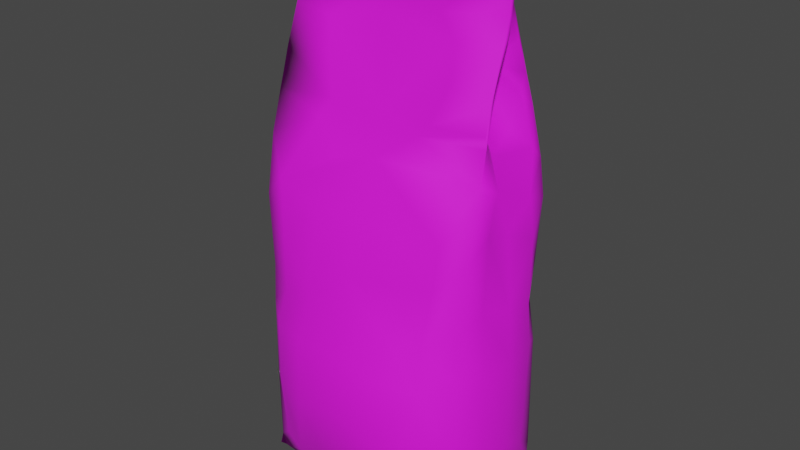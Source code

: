 # Source: Dunkin_Original_Blend_1215235632_texture.blend  (saved by Blender 4.3.34; exported with 4.5.12 LTS)
import bpy
from mathutils import Matrix  # noqa: F401  (used for matrix-valued properties, if any)

bpy.ops.wm.read_factory_settings(use_empty=True)
scene = bpy.context.scene
scene.name = 'Scene'

# ---- collections
col_collection = bpy.data.collections.new('Collection'); scene.collection.children.link(col_collection)

# ---- images (referenced by path relative to the original .blend; pixels are not part of the script)
import os
ASSET_DIR = os.environ.get("B2B_ASSET_DIR", "")  # directory of the original .blend (textures are referenced by path, not embedded)
HERE = os.path.dirname(os.path.abspath(__file__))  # packed textures are extracted next to this script under _unpacked/

def load_image(name, relpath, width, height, colorspace="sRGB"):
    """Load a texture the original file referenced (path relative to the .blend, or extracted next to this script)."""
    p = next((c for c in (os.path.join(HERE, relpath), os.path.join(ASSET_DIR, relpath)) if relpath and os.path.exists(c)), "")
    if p:
        img = bpy.data.images.load(p, check_existing=True)
        img.name = name
    else:  # same state as the original file: an image datablock whose file is absent (Cycles renders it pink)
        img = bpy.data.images.new(name, width, height)
        img.source = "FILE"
        img.filepath = "//" + (relpath or name)
    img.colorspace_settings.name = colorspace
    return img
img_image_0 = load_image('Image_0', 'Image_0.jpg', 1024, 1024, 'sRGB')

# ---- materials (node trees are filled in below, after node groups)
mat_material_0 = bpy.data.materials.new('Material_0')
mat_material_0.use_transparent_shadow = False

# ---- material node trees
mat_material_0.use_nodes = True; mat_material_0.node_tree.nodes.clear()
_N = mat_material_0.node_tree.nodes; _L = mat_material_0.node_tree.links
n0 = _N.new('ShaderNodeBsdfPrincipled'); n0.name = 'Principled BSDF'; n0.location = (10, 300)
n0.distribution = 'GGX'
n0.subsurface_method = 'RANDOM_WALK_SKIN'
n0.inputs[2].default_value = 0.8
n0.inputs[27].default_value = (0.0, 0.0, 0.0, 1.0)
n0.inputs[28].default_value = 1.0
n1 = _N.new('ShaderNodeOutputMaterial'); n1.name = 'Material Output'; n1.location = (320, 270)
n2 = _N.new('ShaderNodeTexImage'); n2.name = 'Image Texture'; n2.location = (-440, 210)
n2.label = 'BASE COLOR'
n2.image = img_image_0
_L.new(n0.outputs[0], n1.inputs[0])
_L.new(n2.outputs[0], n0.inputs[0])
n1.is_active_output = True

# ---- world
world_world = bpy.data.worlds.new('World'); scene.world = world_world
world_world.use_nodes = True; world_world.node_tree.nodes.clear()
_N = world_world.node_tree.nodes; _L = world_world.node_tree.links
n0 = _N.new('ShaderNodeOutputWorld'); n0.name = 'World Output'; n0.location = (300, 300)
n1 = _N.new('ShaderNodeBackground'); n1.name = 'Background'; n1.location = (10, 300)
n1.inputs[0].default_value = (0.05088, 0.05088, 0.05088, 1.0)
_L.new(n1.outputs[0], n0.inputs[0])
n0.is_active_output = True
world_world.color = (0.05088, 0.05088, 0.05088)
world_world.use_sun_shadow = False
world_world.sun_shadow_jitter_overblur = 0.0

# ---- meshes
me_mesh_0 = bpy.data.meshes.new('Mesh_0')
me_mesh_0.from_pydata([(-0.4792, 0.01865, -0.8914), (-0.4732, 0.01645, -0.7421), (-0.4531, 0.1228, -0.7615), (-0.4434, 0.1891, -0.9065), (-0.4322, 0.01484, -0.9648), (-0.4189, 0.08572, -0.9542), (-0.4113, 0.2466, -0.8282), (-0.4101, 0.1905, -0.9731), (-0.4142, -0.01517, -0.9783), (-0.4041, 0.262, -0.9883), (-0.409, 0.2457, -0.9474), (-0.409, 0.06528, -0.9829), (-0.3991, 0.06642, -0.9744), (-0.3736, 0.04793, -0.978), (-0.3847, -0.001013, -0.9754), (-0.3795, 0.2616, -0.9743), (-0.382, -0.01138, -0.9834), (-0.3272, 0.3026, -0.3726), (-0.3114, 0.02471, -0.9823), (-0.337, 0.2972, -0.8064), (-0.2153, 0.01573, -0.9906), (-0.3434, 0.0496, -0.9806), (-0.3275, 0.002466, -0.9777), (-0.3461, 0.05443, -0.9781), (-0.3223, 0.0547, -0.9797), (-0.3388, 0.04889, -0.9782), (-0.3172, 0.2527, -0.9985), (-0.2137, 0.3433, -0.6679), (-0.25, 0.3051, -0.9461), (-0.1187, 0.2742, -0.9977), (-0.02444, 0.3659, -0.6684), (-0.07307, 0.004609, -0.984), (-0.067, 0.3372, -0.94), (0.08156, 0.1192, -0.9834), (0.02361, 0.3559, -0.8583), (-0.0001065, 0.008796, -0.9889), (0.06741, 0.005551, -0.9812), (0.3582, 0.25, -0.9978), (0.08562, 0.3329, -0.9424), (0.2197, 0.0131, -0.9908), (0.2229, 0.3261, -0.8736), (0.2175, 0.3431, -0.6188), (0.3724, 0.2628, -0.974), (0.3344, 0.2906, -0.8824), (0.3369, 0.2996, -0.6649), (0.3097, 0.02259, -0.9832), (0.3414, 0.05755, -0.9794), (0.331, 0.03019, -0.9764), (0.3416, 0.05065, -0.98), (0.3797, -0.011, -0.983), (0.3419, 0.05451, -0.9783), (0.3857, -0.006148, -0.9765), (0.3708, 0.04458, -0.976), (0.3756, 0.04729, -0.9793), (0.3924, 0.04776, -0.9853), (0.4007, 0.2625, -0.9888), (0.4078, -0.001792, -0.9774), (0.4101, 0.2459, -0.8618), (0.402, 0.06084, -0.9807), (0.392, 0.04196, -0.9833), (0.3917, 0.0388, -0.9835), (0.3938, 0.04401, -0.9835), (0.4294, 0.01946, -0.969), (0.4078, 0.1816, -0.9609), (0.41, 0.2401, -0.9432), (0.4194, 0.0594, -0.958), (0.4474, 0.1319, -0.7757), (0.4417, 0.1897, -0.9039), (0.4565, 0.1281, -0.6147), (0.4397, 0.006883, -0.9471), (0.4776, 0.01782, -0.8883), (0.4726, 0.01095, -0.7025), (-0.4714, 0.1185, -0.3507), (-0.4772, 0.01112, -0.3693), (-0.4189, 0.2283, -0.4037), (-0.4684, 0.1057, -0.1943), (-0.4585, -0.01012, -0.1341), (-0.4513, 0.1305, 0.04063), (-0.4014, 0.2151, -0.1909), (-0.3267, 0.2614, -0.02783), (-0.3306, 0.2572, -0.1965), (-0.2116, 0.3354, -0.3203), (-0.08825, 0.3127, -0.09529), (-0.06177, 0.3618, -0.3498), (-0.07411, 0.3161, -0.1676), (0.1582, 0.3025, -0.08117), (0.1267, 0.3104, -0.1959), (0.1076, 0.357, -0.3501), (0.2136, 0.335, -0.3224), (0.3291, 0.3009, -0.3778), (0.3258, 0.2602, -0.02296), (0.378, 0.2367, -0.2017), (0.4136, 0.2092, -0.08801), (0.4162, 0.2278, -0.3983), (0.4699, 0.119, -0.3321), (0.467, 0.103, -0.1796), (0.4603, 0.002844, -0.1563), (-0.432, 0.01485, 0.1012), (-0.4318, 0.1315, 0.1809), (-0.4387, 0.194, 0.269), (-0.4378, 0.2005, 0.1888), (-0.4338, 0.1653, 0.3553), (-0.4294, 0.2099, 0.109), (-0.4256, 0.132, 0.4914), (-0.3892, 0.015, 0.2424), (-0.3968, 0.09683, 0.5424), (-0.2796, 0.1392, 0.4433), (-0.3316, 0.2544, 0.1134), (-0.3835, 0.07927, 0.4245), (-0.3648, 0.007855, 0.3569), (-0.3281, 0.1955, 0.2663), (-0.2577, 0.01179, 0.5226), (-0.2908, 0.1137, 0.5567), (-0.1647, 0.2726, 0.09972), (-0.1629, 0.2106, 0.2549), (-0.2055, 0.1729, 0.3305), (-0.1975, 0.1692, 0.3391), (-0.1505, 0.1534, 0.378), (-0.1996, 0.1711, 0.3346), (0.1203, 0.2793, 0.09006), (-0.01641, 0.1752, 0.301), (0.1133, 0.09518, 0.5547), (0.02739, 0.1393, 0.4042), (0.2287, 0.136, 0.4456), (0.1656, 0.219, 0.2337), (0.3293, 0.2545, 0.1131), (0.3281, 0.1946, 0.268), (0.254, 0.01097, 0.5265), (0.4323, 0.1783, 0.3155), (0.3635, 0.006807, 0.3546), (0.4331, 0.2057, 0.17), (0.4221, 0.1284, 0.5083), (0.3934, 0.09518, 0.5473), (0.3782, 0.07699, 0.4267), (0.3887, 0.01317, 0.2357), (0.4227, 0.1434, 0.3592), (0.4296, 0.1365, 0.1875), (0.4303, 0.01525, 0.09852), (0.4486, 0.1361, 0.05048), (-0.4165, 0.1006, 0.6049), (-0.4179, 0.01652, 0.8732), (-0.4197, 0.01084, 0.9999), (-0.4178, 0.08867, 0.6123), (-0.4157, 0.04367, 0.7276), (-0.4134, 0.02396, 0.8077), (-0.4175, 0.0195, 0.988), (-0.3893, 0.01222, 0.7923), (-0.4139, 0.01586, 0.8037), (-0.3117, 0.04148, 0.6348), (-0.384, 0.009076, 0.8331), (-0.3177, 0.0224, 0.9228), (-0.2688, 0.003871, 0.9985), (-0.2782, 0.02711, 0.7907), (-0.2349, 0.01205, 0.7396), (-0.1946, 0.01207, 0.6808), (-0.1785, 0.02306, 0.809), (-0.1423, 0.1121, 0.511), (-0.0392, 0.01725, 0.9983), (0.01763, 0.02261, 0.7383), (-0.04148, 0.02936, 0.8665), (0.05834, 0.0107, 1.001), (0.1597, 0.0233, 0.7865), (0.3081, 0.02335, 0.9132), (0.2991, 0.1089, 0.5747), (0.4102, 0.007718, 1.001), (0.2173, 0.01521, 0.7274), (0.1947, 0.007981, 0.6905), (0.2631, 0.00569, 0.7484), (0.3499, 0.01893, 0.8024), (0.3029, 0.04002, 0.6312), (0.4156, 0.04395, 0.7304), (0.4075, 0.01348, 0.7976), (0.4178, 0.09302, 0.612), (0.4129, 0.01291, 0.8462), (0.4177, 0.02, 0.9849), (0.4137, 0.06523, 0.7042), (-0.4646, -0.1106, -0.623), (-0.4401, -0.1307, -0.7797), (-0.4441, -0.1625, -0.9053), (-0.4203, -0.2098, -0.6536), (-0.4219, -0.03287, -0.956), (-0.4053, -0.2209, -0.9475), (-0.4079, -0.2318, -0.9863), (-0.3879, -0.2226, -0.9922), (-0.3817, -0.007164, -0.9765), (-0.3813, -0.007578, -0.9754), (-0.3822, -0.00677, -0.9755), (-0.3374, -0.2559, -0.8871), (-0.3721, -0.1065, -0.9859), (-0.2993, -0.314, -0.6029), (-0.1623, -0.2405, -0.9899), (-0.2318, -0.2964, -0.8965), (-0.1082, -0.1664, -0.9787), (-0.1729, -0.3531, -0.6207), (-0.09031, -0.306, -0.9206), (0.03311, -0.01265, -0.9738), (-0.01097, -0.3659, -0.5704), (0.115, -0.2502, -0.9879), (0.1704, -0.3493, -0.652), (0.17, -0.3085, -0.8961), (0.2233, -0.1558, -0.9846), (0.3708, -0.219, -0.995), (0.3102, -0.2657, -0.9192), (0.2907, -0.3116, -0.6574), (0.3998, -0.2247, -0.9524), (0.3291, -0.01197, -0.9794), (0.3306, -0.01126, -0.98), (0.3346, -0.01538, -0.9794), (0.4176, -0.2104, -0.6491), (0.3797, -0.007164, -0.9765), (0.3801, -0.00677, -0.9755), (0.3792, -0.007578, -0.9754), (0.404, -0.2309, -0.9856), (0.4417, -0.1632, -0.9052), (0.4362, -0.1358, -0.7827), (0.4177, -0.05309, -0.9569), (0.4624, -0.1108, -0.6204), (0.4592, -0.06912, -0.8928), (-0.4591, -0.124, -0.3505), (-0.4394, -0.1063, -0.136), (-0.4093, -0.2066, -0.2051), (-0.4134, -0.2119, -0.3558), (-0.4285, -0.2002, 0.06499), (-0.3059, -0.2567, -0.2492), (-0.309, -0.2989, -0.3665), (-0.3239, -0.238, -0.0448), (-0.1726, -0.3425, -0.3698), (-0.1628, -0.2907, -0.2087), (-0.00234, -0.2869, -0.08029), (-0.001915, -0.3542, -0.3529), (0.162, -0.3483, -0.3819), (0.1686, -0.2908, -0.2192), (0.3012, -0.2578, -0.2494), (0.3139, -0.3015, -0.3919), (0.3247, -0.2367, -0.03835), (0.4118, -0.2116, -0.3548), (0.4267, -0.1996, 0.06351), (0.4074, -0.2063, -0.2022), (0.4574, -0.1205, -0.3507), (0.435, -0.1136, -0.1314), (0.4746, 0.00702, -0.3602), (-0.4333, -0.08919, 0.1287), (-0.4369, -0.1546, 0.2799), (-0.4235, -0.1201, 0.3298), (-0.4293, -0.1157, 0.4329), (-0.4255, -0.1042, 0.4807), (-0.4195, -0.08329, 0.5697), (-0.2447, -0.1232, 0.3766), (-0.1975, -0.1053, 0.4416), (-0.3827, -0.05711, 0.4474), (-0.355, -0.2074, 0.1475), (-0.175, -0.2255, 0.1025), (-0.1401, -0.1598, 0.2708), (0.004684, -0.09628, 0.4639), (0.1624, -0.1143, 0.4068), (-0.0004911, -0.235, 0.1072), (0.01421, -0.1483, 0.3068), (0.2, -0.1037, 0.4475), (0.1706, -0.2248, 0.1049), (0.3346, -0.217, 0.1195), (0.4172, -0.1082, 0.4701), (0.4318, -0.1425, 0.3209), (0.3862, -0.06316, 0.4462), (0.4192, -0.08372, 0.5379), (0.4362, -0.1599, 0.2628), (0.4307, -0.08823, 0.1308), (0.4266, -0.1154, 0.431), (-0.416, -0.05559, 0.625), (-0.4147, -0.03341, 0.716), (-0.3079, -0.02271, 0.6257), (-0.419, -0.01554, 0.7376), (-0.4129, -0.001753, 0.8074), (-0.3549, -0.0008804, 0.9181), (-0.2372, -0.07433, 0.5758), (-0.2632, -0.04083, 0.6939), (-0.1904, 0.004265, 0.6432), (-0.06639, 0.0003195, 0.9278), (-0.1315, 0.001238, 0.7971), (-0.06929, 0.0001777, 0.7486), (0.245, -0.0355, 0.7037), (0.2543, -0.07345, 0.5836), (0.3302, -0.002065, 0.9183), (0.1544, -0.0005698, 0.7763), (0.1954, 0.007137, 0.6313), (0.3105, -0.02085, 0.6353), (0.4107, -0.0005067, 0.8096), (0.4141, -0.03137, 0.7213), (0.4177, -0.007838, 0.757), (0.4118, 0.001621, 0.8948), (0.415, -0.06305, 0.6037), (0.4169, -0.08833, 0.5575)], [], [(2, 1, 73), (2, 3, 0), (2, 0, 1), (10, 0, 3), (5, 4, 0), (2, 6, 3), (74, 6, 2), (5, 0, 10), (5, 7, 4), (11, 8, 4), (7, 11, 4), (3, 6, 10), (5, 10, 7), (10, 9, 7), (11, 7, 9), (8, 11, 12), (10, 15, 9), (13, 12, 11), (13, 11, 16), (15, 10, 6), (14, 8, 12), (12, 13, 14), (74, 19, 6), (18, 13, 16), (19, 15, 6), (74, 17, 19), (9, 15, 26), (21, 13, 18), (24, 23, 13), (23, 22, 13), (21, 24, 13), (23, 21, 22), (13, 22, 14), (9, 20, 11), (11, 20, 16), (23, 25, 21), (25, 22, 21), (24, 25, 23), (17, 27, 19), (18, 24, 21), (25, 24, 22), (24, 18, 22), (19, 28, 15), (9, 26, 20), (28, 26, 15), (29, 20, 26), (27, 28, 19), (26, 28, 29), (29, 28, 32), (27, 32, 28), (27, 83, 30), (29, 33, 20), (27, 30, 32), (30, 34, 32), (33, 35, 20), (35, 31, 20), (38, 29, 32), (36, 195, 35), (37, 29, 38), (34, 38, 32), (33, 39, 35), (30, 87, 34), (39, 36, 35), (34, 87, 41), (37, 33, 29), (42, 37, 38), (34, 40, 38), (34, 41, 40), (38, 40, 42), (43, 42, 40), (37, 39, 33), (41, 44, 40), (40, 44, 43), (46, 47, 45), (45, 48, 46), (50, 47, 46), (50, 48, 47), (53, 48, 45), (50, 52, 48), (48, 52, 47), (53, 46, 48), (46, 52, 50), (52, 46, 53), (37, 58, 39), (58, 54, 39), (55, 58, 37), (47, 52, 51), (44, 57, 43), (44, 93, 57), (49, 53, 45), (54, 49, 39), (52, 56, 51), (43, 57, 42), (49, 58, 53), (42, 55, 37), (58, 52, 53), (59, 58, 49), (54, 59, 60), (49, 54, 60), (59, 49, 60), (58, 56, 52), (61, 59, 54), (58, 61, 54), (61, 58, 59), (61, 59, 60), (64, 42, 57), (55, 42, 64), (55, 63, 58), (62, 56, 58), (63, 55, 64), (58, 63, 62), (62, 63, 65), (63, 64, 65), (68, 57, 93), (62, 65, 69), (67, 64, 57), (68, 66, 57), (65, 70, 69), (67, 57, 66), (70, 65, 64), (70, 64, 67), (70, 67, 66), (66, 71, 70), (68, 71, 66), (71, 68, 240), (72, 73, 76), (75, 72, 76), (72, 2, 73), (77, 75, 76), (75, 78, 72), (74, 2, 72), (102, 78, 77), (77, 78, 75), (74, 72, 78), (17, 74, 78), (80, 78, 79), (17, 78, 80), (17, 81, 27), (81, 17, 80), (79, 82, 80), (83, 27, 81), (80, 83, 81), (82, 84, 80), (84, 83, 80), (82, 86, 84), (82, 119, 85), (82, 85, 86), (86, 83, 84), (83, 87, 30), (87, 83, 86), (87, 86, 88), (87, 88, 41), (88, 86, 89), (85, 90, 86), (88, 89, 41), (90, 91, 86), (91, 89, 86), (89, 44, 41), (93, 44, 89), (93, 89, 91), (92, 91, 90), (92, 90, 130), (93, 91, 94), (95, 94, 91), (95, 91, 92), (138, 95, 92), (93, 94, 68), (95, 138, 96), (68, 94, 240), (240, 95, 96), (94, 95, 240), (97, 77, 76), (98, 102, 77), (100, 98, 99), (98, 77, 97), (98, 100, 102), (99, 98, 101), (97, 104, 98), (100, 99, 110), (101, 98, 104), (101, 105, 103), (103, 106, 101), (105, 101, 108), (102, 79, 78), (104, 108, 101), (104, 109, 108), (102, 100, 107), (101, 106, 99), (102, 107, 79), (106, 110, 99), (108, 111, 105), (107, 100, 110), (109, 111, 108), (107, 113, 79), (112, 156, 106), (110, 113, 107), (110, 106, 117), (79, 113, 82), (114, 113, 110), (110, 116, 115), (117, 116, 110), (116, 118, 115), (115, 114, 110), (114, 115, 116), (117, 114, 116), (106, 122, 117), (114, 117, 120), (122, 120, 117), (113, 119, 82), (156, 122, 106), (114, 120, 113), (121, 122, 156), (113, 120, 119), (122, 121, 123), (120, 122, 124), (120, 124, 119), (122, 126, 124), (123, 126, 122), (124, 125, 119), (124, 126, 125), (85, 119, 90), (119, 125, 90), (123, 128, 126), (169, 127, 133), (125, 130, 90), (126, 130, 125), (133, 127, 129), (123, 131, 128), (123, 163, 131), (129, 134, 135), (133, 129, 135), (132, 133, 135), (136, 135, 134), (135, 131, 132), (126, 128, 130), (136, 134, 137), (135, 128, 131), (128, 135, 136), (92, 130, 138), (138, 130, 136), (138, 136, 137), (130, 128, 136), (96, 138, 137), (103, 142, 139), (145, 140, 141), (105, 142, 103), (139, 142, 143), (144, 139, 143), (147, 144, 143), (147, 271, 144), (140, 144, 271), (146, 147, 143), (140, 149, 144), (142, 148, 143), (139, 112, 103), (112, 106, 103), (144, 149, 139), (148, 142, 105), (145, 150, 140), (140, 150, 149), (152, 139, 149), (149, 150, 152), (152, 112, 139), (153, 146, 143), (153, 143, 148), (111, 148, 105), (153, 148, 154), (145, 141, 150), (111, 275, 148), (275, 154, 148), (152, 156, 112), (150, 155, 152), (141, 157, 150), (151, 157, 141), (158, 156, 152), (152, 155, 158), (150, 159, 155), (150, 157, 159), (160, 157, 151), (158, 121, 156), (159, 161, 155), (155, 161, 158), (157, 160, 159), (159, 160, 162), (161, 121, 158), (161, 163, 121), (165, 166, 283), (159, 162, 161), (121, 163, 123), (165, 283, 169), (166, 165, 167), (162, 168, 161), (127, 169, 283), (170, 165, 169), (163, 161, 175), (165, 171, 167), (168, 175, 161), (171, 165, 170), (164, 174, 160), (132, 169, 133), (163, 172, 131), (162, 173, 168), (160, 174, 162), (169, 132, 172), (162, 174, 173), (168, 173, 175), (163, 175, 172), (170, 169, 172), (132, 131, 172), (175, 173, 170), (172, 175, 170), (170, 173, 171), (285, 171, 173), (171, 285, 287), (173, 288, 285), (174, 288, 173), (174, 164, 288), (1, 176, 73), (218, 73, 176), (177, 1, 0), (176, 1, 177), (180, 0, 4), (179, 176, 177), (180, 178, 0), (177, 0, 178), (181, 178, 180), (181, 177, 178), (4, 8, 182), (180, 4, 182), (181, 179, 177), (181, 180, 182), (8, 183, 182), (14, 188, 8), (188, 183, 8), (183, 181, 182), (16, 188, 14), (185, 184, 186), (185, 186, 184), (181, 187, 179), (183, 187, 181), (22, 16, 14), (187, 183, 191), (22, 18, 16), (179, 187, 189), (189, 187, 191), (188, 190, 183), (188, 192, 190), (20, 188, 16), (193, 189, 191), (183, 190, 194), (20, 192, 188), (191, 183, 194), (194, 193, 191), (20, 195, 192), (31, 195, 20), (196, 193, 194), (35, 195, 31), (197, 194, 190), (192, 197, 190), (200, 192, 195), (199, 196, 194), (199, 194, 197), (199, 198, 196), (39, 195, 36), (197, 192, 200), (230, 196, 198), (39, 200, 195), (199, 197, 201), (200, 201, 197), (230, 198, 233), (201, 202, 199), (233, 198, 203), (198, 199, 203), (203, 199, 202), (49, 200, 39), (47, 205, 45), (206, 45, 205), (47, 206, 205), (51, 206, 47), (206, 49, 45), (207, 206, 205), (51, 207, 206), (49, 51, 200), (207, 49, 206), (203, 208, 233), (51, 201, 200), (51, 49, 207), (202, 208, 203), (202, 201, 204), (210, 211, 209), (210, 209, 211), (212, 201, 51), (212, 204, 201), (202, 204, 208), (51, 56, 212), (215, 204, 212), (215, 213, 204), (212, 62, 215), (62, 212, 56), (213, 214, 204), (204, 214, 208), (62, 69, 215), (208, 216, 238), (215, 69, 217), (217, 213, 215), (217, 214, 213), (214, 216, 208), (217, 71, 214), (216, 214, 71), (69, 70, 217), (70, 71, 217), (216, 71, 238), (73, 218, 219), (76, 73, 219), (218, 176, 179), (220, 218, 221), (220, 219, 218), (222, 219, 220), (221, 218, 179), (220, 221, 223), (220, 223, 222), (179, 189, 221), (223, 225, 222), (221, 189, 224), (223, 221, 224), (223, 227, 225), (224, 227, 223), (226, 224, 189), (227, 224, 226), (193, 226, 189), (251, 225, 227), (226, 193, 196), (227, 226, 229), (229, 226, 196), (229, 228, 227), (228, 229, 231), (230, 229, 196), (230, 231, 229), (228, 258, 255), (231, 234, 228), (258, 228, 234), (231, 230, 233), (234, 231, 232), (233, 232, 231), (233, 235, 232), (234, 232, 236), (208, 235, 233), (236, 232, 237), (235, 237, 232), (235, 208, 238), (237, 239, 236), (235, 238, 237), (239, 265, 236), (238, 239, 237), (238, 240, 239), (240, 96, 239), (71, 240, 238), (219, 241, 76), (241, 97, 76), (219, 222, 241), (242, 241, 222), (244, 243, 242), (104, 97, 241), (243, 241, 242), (245, 243, 244), (247, 244, 242), (246, 249, 245), (243, 104, 241), (245, 249, 243), (248, 246, 245), (250, 242, 222), (248, 245, 244), (243, 249, 104), (250, 222, 225), (109, 104, 249), (109, 249, 111), (111, 249, 269), (251, 250, 225), (247, 242, 250), (252, 247, 250), (247, 248, 244), (256, 252, 250), (254, 248, 247), (255, 251, 227), (256, 250, 251), (247, 252, 256), (228, 255, 227), (251, 255, 256), (253, 248, 254), (254, 247, 256), (257, 253, 254), (258, 256, 255), (259, 256, 258), (261, 254, 256), (261, 256, 259), (260, 257, 254), (266, 254, 261), (259, 258, 234), (266, 260, 254), (260, 290, 257), (262, 127, 263), (262, 129, 127), (236, 259, 234), (264, 261, 259), (134, 129, 262), (236, 264, 259), (137, 134, 265), (134, 262, 261), (266, 262, 263), (261, 262, 266), (266, 263, 290), (260, 266, 290), (134, 261, 265), (265, 264, 236), (265, 261, 264), (96, 265, 239), (96, 137, 265), (267, 246, 268), (268, 270, 267), (270, 268, 271), (271, 147, 270), (140, 271, 141), (267, 269, 246), (267, 270, 269), (246, 269, 249), (146, 270, 147), (272, 141, 271), (268, 246, 273), (151, 141, 272), (248, 273, 246), (270, 146, 153), (268, 274, 271), (274, 268, 273), (270, 275, 269), (276, 151, 272), (277, 272, 271), (111, 269, 275), (153, 275, 270), (274, 277, 271), (153, 154, 275), (272, 277, 276), (253, 273, 248), (277, 274, 278), (151, 276, 160), (253, 274, 273), (253, 278, 274), (282, 277, 278), (278, 279, 282), (279, 278, 253), (280, 279, 253), (160, 276, 281), (282, 276, 277), (281, 276, 282), (164, 160, 281), (280, 253, 257), (166, 284, 283), (167, 284, 166), (283, 284, 127), (285, 282, 279), (281, 282, 285), (263, 127, 284), (290, 280, 257), (286, 279, 280), (285, 279, 286), (167, 287, 284), (284, 289, 263), (288, 281, 285), (167, 171, 287), (288, 164, 281), (286, 280, 290), (284, 287, 289), (289, 287, 286), (289, 286, 290), (287, 285, 286), (289, 290, 263)])
me_mesh_0.polygons.foreach_set('use_smooth', [True] * 575)
_uv = me_mesh_0.uv_layers.new(name='UVMap')
_uv.uv.foreach_set('vector', [0.7443, 0.6189, 0.7019, 0.6126, 0.7009, 0.4837, 0.7443, 0.6189, 0.764, 0.6689, 0.706, 0.6643, 0.7443, 0.6189, 0.706, 0.6643, 0.7019, 0.6126, 0.7828, 0.6851, 0.706, 0.6643, 0.764, 0.6689, 0.7286, 0.6877, 0.7038, 0.6902, 0.706, 0.6643, 0.7443, 0.6189, 0.7819, 0.6395, 0.764, 0.6689, 0.7792, 0.4941, 0.7819, 0.6395, 0.7443, 0.6189, 0.5982, 0.7241, 0.6021, 0.7176, 0.6014, 0.7322, 0.7286, 0.6877, 0.765, 0.6936, 0.7038, 0.6902, 0.736, 0.7083, 0.709, 0.7051, 0.7199, 0.6999, 0.765, 0.6936, 0.7292, 0.6947, 0.7038, 0.6902, 0.764, 0.6689, 0.7819, 0.6395, 0.7828, 0.6851, 0.7286, 0.6877, 0.7828, 0.6851, 0.765, 0.6936, 0.7828, 0.6851, 0.7882, 0.6964, 0.765, 0.6936, 0.7685, 0.6973, 0.765, 0.6936, 0.7882, 0.6964, 0.1178, 0.7097, 0.1187, 0.7241, 0.1167, 0.726, 0.01177, 0.6942, 0.02354, 0.6996, 0.01533, 0.7033, 0.0994, 0.7139, 0.1015, 0.7077, 0.1071, 0.7116, 0.0994, 0.7139, 0.1071, 0.7116, 0.107, 0.7316, 0.02354, 0.6996, 0.01177, 0.6942, 0.01242, 0.64, 0.713, 0.7152, 0.709, 0.7051, 0.7364, 0.7095, 0.7364, 0.7095, 0.7304, 0.7192, 0.713, 0.7152, 0.009714, 0.4995, 0.03805, 0.6442, 0.01242, 0.64, 0.08187, 0.7326, 0.0994, 0.7139, 0.107, 0.7316, 0.03805, 0.6442, 0.02354, 0.6996, 0.01242, 0.64, 0.009714, 0.4995, 0.03666, 0.4938, 0.03805, 0.6442, 0.8031, 0.7094, 0.8034, 0.7166, 0.8018, 0.7374, 0.08836, 0.7198, 0.0994, 0.7139, 0.08187, 0.7326, 0.7322, 0.7348, 0.7333, 0.7278, 0.7304, 0.7192, 0.7333, 0.7278, 0.716, 0.7364, 0.7304, 0.7192, 0.08836, 0.7198, 0.08266, 0.7227, 0.0994, 0.7139, 0.7333, 0.7278, 0.7319, 0.7283, 0.716, 0.7364, 0.7304, 0.7192, 0.716, 0.7364, 0.713, 0.7152, 0.8031, 0.7094, 0.7248, 0.7788, 0.736, 0.7083, 0.736, 0.7083, 0.7248, 0.7788, 0.7115, 0.7162, 0.7333, 0.7278, 0.7312, 0.7304, 0.7319, 0.7283, 0.7312, 0.7304, 0.716, 0.7364, 0.7319, 0.7283, 0.7322, 0.7348, 0.7312, 0.7304, 0.7333, 0.7278, 0.03666, 0.4938, 0.07656, 0.5975, 0.03805, 0.6442, 0.08187, 0.7326, 0.08266, 0.7227, 0.08836, 0.7198, 0.7312, 0.7304, 0.7322, 0.7348, 0.716, 0.7364, 0.7322, 0.7348, 0.7233, 0.7418, 0.716, 0.7364, 0.03805, 0.6442, 0.07143, 0.6893, 0.02354, 0.6996, 0.8031, 0.7094, 0.8018, 0.7374, 0.7248, 0.7788, 0.07143, 0.6893, 0.0371, 0.7061, 0.02354, 0.6996, 0.8154, 0.8144, 0.7248, 0.7788, 0.8018, 0.7374, 0.07656, 0.5975, 0.07143, 0.6893, 0.03805, 0.6442, 0.8018, 0.7374, 0.8186, 0.7619, 0.8154, 0.8144, 0.8154, 0.8144, 0.8186, 0.7619, 0.8305, 0.8385, 0.07656, 0.5975, 0.1343, 0.6885, 0.07143, 0.6893, 0.07656, 0.5975, 0.1299, 0.4881, 0.1469, 0.5945, 0.8154, 0.8144, 0.7627, 0.8736, 0.7248, 0.7788, 0.07656, 0.5975, 0.1469, 0.5945, 0.1343, 0.6885, 0.1469, 0.5945, 0.1655, 0.6658, 0.1343, 0.6885, 0.7627, 0.8736, 0.7206, 0.8577, 0.7248, 0.7788, 0.7206, 0.8577, 0.718, 0.8245, 0.7248, 0.7788, 0.8282, 0.8949, 0.8154, 0.8144, 0.8305, 0.8385, 0.7196, 0.8739, 0.7083, 0.8604, 0.7228, 0.8429, 0.8091, 0.972, 0.8154, 0.8144, 0.8282, 0.8949, 0.1655, 0.6658, 0.1904, 0.6855, 0.1343, 0.6885, 0.7627, 0.8736, 0.7225, 0.9267, 0.7206, 0.8577, 0.1469, 0.5945, 0.1913, 0.4894, 0.1655, 0.6658, 0.7225, 0.9267, 0.7196, 0.8739, 0.7206, 0.8577, 0.1655, 0.6658, 0.1913, 0.4894, 0.2303, 0.5809, 0.8091, 0.972, 0.7627, 0.8736, 0.8154, 0.8144, 0.8178, 0.9424, 0.8091, 0.972, 0.8282, 0.8949, 0.1655, 0.6658, 0.2348, 0.6665, 0.1904, 0.6855, 0.1655, 0.6658, 0.2303, 0.5809, 0.2348, 0.6665, 0.1904, 0.6855, 0.2348, 0.6665, 0.2858, 0.6945, 0.2728, 0.6712, 0.2858, 0.6945, 0.2348, 0.6665, 0.8091, 0.972, 0.7225, 0.9267, 0.7627, 0.8736, 0.2303, 0.5809, 0.2734, 0.5942, 0.2348, 0.6665, 0.2348, 0.6665, 0.2734, 0.5942, 0.2728, 0.6712, 0.7391, 0.9689, 0.73, 0.9665, 0.7288, 0.9583, 0.5854, 0.7314, 0.5814, 0.7187, 0.5819, 0.717, 0.7388, 0.9696, 0.73, 0.9665, 0.7391, 0.9689, 0.7388, 0.9696, 0.7373, 0.97, 0.73, 0.9665, 0.5703, 0.7148, 0.5814, 0.7187, 0.5854, 0.7314, 0.7388, 0.9696, 0.7355, 0.9796, 0.7373, 0.97, 0.7373, 0.97, 0.7355, 0.9796, 0.73, 0.9665, 0.5703, 0.7148, 0.5819, 0.717, 0.5814, 0.7187, 0.7391, 0.9689, 0.7355, 0.9796, 0.7388, 0.9696, 0.7355, 0.9796, 0.7391, 0.9689, 0.7375, 0.9774, 0.8091, 0.972, 0.7427, 0.9914, 0.7225, 0.9267, 0.7427, 0.9914, 0.737, 0.9867, 0.7225, 0.9267, 0.8111, 0.9875, 0.7427, 0.9914, 0.8091, 0.972, 0.73, 0.9665, 0.7355, 0.9796, 0.7174, 0.9826, 0.2734, 0.5942, 0.296, 0.6721, 0.2728, 0.6712, 0.2734, 0.5942, 0.3001, 0.498, 0.296, 0.6721, 0.5627, 0.7285, 0.5703, 0.7148, 0.5854, 0.7314, 0.737, 0.9867, 0.7156, 0.9807, 0.7225, 0.9267, 0.7355, 0.9796, 0.7203, 0.9918, 0.7174, 0.9826, 0.2728, 0.6712, 0.296, 0.6721, 0.2858, 0.6945, 0.5627, 0.7285, 0.5622, 0.708, 0.5703, 0.7148, 0.2858, 0.6945, 0.2958, 0.7029, 0.2837, 0.7048, 0.5622, 0.708, 0.5708, 0.7126, 0.5703, 0.7148, 0.564, 0.7151, 0.5622, 0.708, 0.5627, 0.7285, 0.737, 0.9867, 0.7349, 0.9873, 0.7334, 0.9872, 0.6056, 0.7167, 0.6051, 0.727, 0.6035, 0.7295, 0.564, 0.7151, 0.5627, 0.7285, 0.5635, 0.7161, 0.7428, 0.9882, 0.7203, 0.9918, 0.7355, 0.9796, 0.7354, 0.9879, 0.7349, 0.9873, 0.737, 0.9867, 0.5622, 0.708, 0.5635, 0.7141, 0.5635, 0.7122, 0.5635, 0.7141, 0.5622, 0.708, 0.564, 0.7151, 0.5635, 0.7141, 0.564, 0.7151, 0.5635, 0.7161, 0.2981, 0.6917, 0.2858, 0.6945, 0.296, 0.6721, 0.2958, 0.7029, 0.2858, 0.6945, 0.2981, 0.6917, 0.7902, 0.6964, 0.8155, 0.6892, 0.8162, 0.6953, 0.7364, 0.9977, 0.7203, 0.9918, 0.7427, 0.9914, 0.8155, 0.6892, 0.7902, 0.6964, 0.797, 0.6842, 0.8162, 0.6953, 0.8155, 0.6892, 0.8737, 0.6908, 0.8737, 0.6908, 0.8155, 0.6892, 0.8595, 0.6879, 0.8155, 0.6892, 0.797, 0.6842, 0.8595, 0.6879, 0.8344, 0.5721, 0.7951, 0.6556, 0.7991, 0.4906, 0.8737, 0.6908, 0.8595, 0.6879, 0.8771, 0.6846, 0.8144, 0.6685, 0.797, 0.6842, 0.7951, 0.6556, 0.8344, 0.5721, 0.833, 0.6224, 0.7951, 0.6556, 0.8595, 0.6879, 0.8734, 0.6642, 0.8771, 0.6846, 0.8144, 0.6685, 0.7951, 0.6556, 0.833, 0.6224, 0.8734, 0.6642, 0.8595, 0.6879, 0.797, 0.6842, 0.8734, 0.6642, 0.797, 0.6842, 0.8144, 0.6685, 0.8734, 0.6642, 0.8144, 0.6685, 0.833, 0.6224, 0.833, 0.6224, 0.8764, 0.5992, 0.8734, 0.6642, 0.8344, 0.5721, 0.8764, 0.5992, 0.833, 0.6224, 0.8764, 0.5992, 0.8344, 0.5721, 0.8763, 0.4786, 0.742, 0.474, 0.7009, 0.4837, 0.7021, 0.3957, 0.7368, 0.4186, 0.742, 0.474, 0.7021, 0.3957, 0.742, 0.474, 0.7443, 0.6189, 0.7009, 0.4837, 0.7462, 0.3384, 0.7368, 0.4186, 0.7021, 0.3957, 0.7368, 0.4186, 0.7769, 0.4181, 0.742, 0.474, 0.7792, 0.4941, 0.7443, 0.6189, 0.742, 0.474, 0.7714, 0.3147, 0.7769, 0.4181, 0.7462, 0.3384, 0.7462, 0.3384, 0.7769, 0.4181, 0.7368, 0.4186, 0.7792, 0.4941, 0.742, 0.474, 0.7769, 0.4181, 0.03666, 0.4938, 0.009714, 0.4995, 0.0173, 0.4263, 0.03732, 0.4287, 0.0173, 0.4263, 0.03896, 0.3712, 0.03666, 0.4938, 0.0173, 0.4263, 0.03732, 0.4287, 0.03666, 0.4938, 0.07718, 0.4773, 0.07656, 0.5975, 0.07718, 0.4773, 0.03666, 0.4938, 0.03732, 0.4287, 0.03896, 0.3712, 0.1245, 0.3886, 0.03732, 0.4287, 0.1299, 0.4881, 0.07656, 0.5975, 0.07718, 0.4773, 0.03732, 0.4287, 0.1299, 0.4881, 0.07718, 0.4773, 0.1245, 0.3886, 0.1277, 0.4246, 0.03732, 0.4287, 0.1277, 0.4246, 0.1299, 0.4881, 0.03732, 0.4287, 0.1245, 0.3886, 0.1986, 0.4284, 0.1277, 0.4246, 0.1245, 0.3886, 0.1943, 0.3272, 0.2058, 0.3893, 0.1245, 0.3886, 0.2058, 0.3893, 0.1986, 0.4284, 0.1986, 0.4284, 0.1299, 0.4881, 0.1277, 0.4246, 0.1299, 0.4881, 0.1913, 0.4894, 0.1469, 0.5945, 0.1913, 0.4894, 0.1299, 0.4881, 0.1986, 0.4284, 0.1913, 0.4894, 0.1986, 0.4284, 0.2287, 0.4776, 0.1913, 0.4894, 0.2287, 0.4776, 0.2303, 0.5809, 0.2287, 0.4776, 0.1986, 0.4284, 0.272, 0.495, 0.2058, 0.3893, 0.2687, 0.3691, 0.1986, 0.4284, 0.2287, 0.4776, 0.272, 0.495, 0.2303, 0.5809, 0.2687, 0.3691, 0.2859, 0.433, 0.1986, 0.4284, 0.2859, 0.433, 0.272, 0.495, 0.1986, 0.4284, 0.272, 0.495, 0.2734, 0.5942, 0.2303, 0.5809, 0.3001, 0.498, 0.2734, 0.5942, 0.272, 0.495, 0.3001, 0.498, 0.272, 0.495, 0.2859, 0.433, 0.2995, 0.3891, 0.2859, 0.433, 0.2687, 0.3691, 0.2995, 0.3891, 0.2687, 0.3691, 0.3036, 0.3029, 0.7991, 0.4906, 0.7994, 0.4254, 0.8351, 0.4697, 0.8374, 0.4144, 0.8351, 0.4697, 0.7994, 0.4254, 0.8374, 0.4144, 0.7994, 0.4254, 0.8039, 0.3822, 0.8298, 0.3339, 0.8374, 0.4144, 0.8039, 0.3822, 0.7991, 0.4906, 0.8351, 0.4697, 0.8344, 0.5721, 0.8374, 0.4144, 0.8298, 0.3339, 0.876, 0.4044, 0.8344, 0.5721, 0.8351, 0.4697, 0.8763, 0.4786, 0.8763, 0.4786, 0.8374, 0.4144, 0.876, 0.4044, 0.8351, 0.4697, 0.8374, 0.4144, 0.8763, 0.4786, 0.7048, 0.3176, 0.7462, 0.3384, 0.7021, 0.3957, 0.7484, 0.2889, 0.7714, 0.3147, 0.7462, 0.3384, 0.7702, 0.2851, 0.7484, 0.2889, 0.7652, 0.2477, 0.7484, 0.2889, 0.7462, 0.3384, 0.7048, 0.3176, 0.7484, 0.2889, 0.7702, 0.2851, 0.7714, 0.3147, 0.7652, 0.2477, 0.7484, 0.2889, 0.7558, 0.2268, 0.7048, 0.3176, 0.7061, 0.2689, 0.7484, 0.2889, 0.005197, 0.2909, 0.001111, 0.2671, 0.03667, 0.2674, 0.7558, 0.2268, 0.7484, 0.2889, 0.7061, 0.2689, 0.7558, 0.2268, 0.7319, 0.1718, 0.7487, 0.186, 0.006071, 0.1804, 0.05793, 0.2005, 0.002973, 0.2377, 0.7319, 0.1718, 0.7558, 0.2268, 0.7275, 0.2023, 0.004518, 0.3188, 0.03896, 0.3712, 0.0173, 0.4263, 0.7061, 0.2689, 0.7275, 0.2023, 0.7558, 0.2268, 0.7061, 0.2689, 0.7037, 0.226, 0.7153, 0.2061, 0.004518, 0.3188, 0.005197, 0.2909, 0.03679, 0.3236, 0.002973, 0.2377, 0.05793, 0.2005, 0.001111, 0.2671, 0.004518, 0.3188, 0.03679, 0.3236, 0.03896, 0.3712, 0.05793, 0.2005, 0.03667, 0.2674, 0.001111, 0.2671, 0.5287, 0.831, 0.4878, 0.798, 0.5363, 0.7906, 0.03679, 0.3236, 0.005197, 0.2909, 0.03667, 0.2674, 0.14, 0.7166, 0.1466, 0.7075, 0.1457, 0.7141, 0.03679, 0.3236, 0.09673, 0.3335, 0.03896, 0.3712, 0.05077, 0.1613, 0.1018, 0.1745, 0.05793, 0.2005, 0.03667, 0.2674, 0.09673, 0.3335, 0.03679, 0.3236, 0.03667, 0.2674, 0.05793, 0.2005, 0.1005, 0.2243, 0.03896, 0.3712, 0.09673, 0.3335, 0.1245, 0.3886, 0.0984, 0.2703, 0.09673, 0.3335, 0.03667, 0.2674, 0.03667, 0.2674, 0.08533, 0.2388, 0.08252, 0.2422, 0.1005, 0.2243, 0.08533, 0.2388, 0.03667, 0.2674, 0.08533, 0.2388, 0.08459, 0.2402, 0.08252, 0.2422, 0.08252, 0.2422, 0.0984, 0.2703, 0.03667, 0.2674, 0.0984, 0.2703, 0.08252, 0.2422, 0.08533, 0.2388, 0.1005, 0.2243, 0.0984, 0.2703, 0.08533, 0.2388, 0.05793, 0.2005, 0.168, 0.2132, 0.1005, 0.2243, 0.0984, 0.2703, 0.1005, 0.2243, 0.1492, 0.2541, 0.168, 0.2132, 0.1492, 0.2541, 0.1005, 0.2243, 0.09673, 0.3335, 0.1943, 0.3272, 0.1245, 0.3886, 0.1018, 0.1745, 0.168, 0.2132, 0.05793, 0.2005, 0.0984, 0.2703, 0.1492, 0.2541, 0.09673, 0.3335, 0.1947, 0.1555, 0.168, 0.2132, 0.1018, 0.1745, 0.09673, 0.3335, 0.1492, 0.2541, 0.1943, 0.3272, 0.168, 0.2132, 0.1947, 0.1555, 0.2357, 0.1934, 0.1492, 0.2541, 0.168, 0.2132, 0.2119, 0.2783, 0.1492, 0.2541, 0.2119, 0.2783, 0.1943, 0.3272, 0.168, 0.2132, 0.273, 0.2754, 0.2119, 0.2783, 0.2357, 0.1934, 0.273, 0.2754, 0.168, 0.2132, 0.2119, 0.2783, 0.27, 0.3221, 0.1943, 0.3272, 0.2119, 0.2783, 0.273, 0.2754, 0.27, 0.3221, 0.2058, 0.3893, 0.1943, 0.3272, 0.2687, 0.3691, 0.1943, 0.3272, 0.27, 0.3221, 0.2687, 0.3691, 0.2357, 0.1934, 0.3062, 0.2475, 0.273, 0.2754, 0.03719, 0.7613, 0.05663, 0.7949, 0.01577, 0.8298, 0.27, 0.3221, 0.3036, 0.3029, 0.2687, 0.3691, 0.273, 0.2754, 0.3036, 0.3029, 0.27, 0.3221, 0.8481, 0.1988, 0.8734, 0.1642, 0.8748, 0.2262, 0.2357, 0.1934, 0.3026, 0.1787, 0.3062, 0.2475, 0.2357, 0.1934, 0.2581, 0.1503, 0.3026, 0.1787, 0.8748, 0.2262, 0.8687, 0.2674, 0.8266, 0.2245, 0.8481, 0.1988, 0.8748, 0.2262, 0.8266, 0.2245, 0.8415, 0.1662, 0.8481, 0.1988, 0.8266, 0.2245, 0.8299, 0.2874, 0.8266, 0.2245, 0.8687, 0.2674, 0.8266, 0.2245, 0.8283, 0.179, 0.8415, 0.1662, 0.273, 0.2754, 0.3062, 0.2475, 0.3036, 0.3029, 0.8299, 0.2874, 0.8687, 0.2674, 0.8692, 0.3142, 0.8266, 0.2245, 0.8134, 0.2383, 0.8283, 0.179, 0.8134, 0.2383, 0.8266, 0.2245, 0.8299, 0.2874, 0.8039, 0.3822, 0.8059, 0.2911, 0.8298, 0.3339, 0.8298, 0.3339, 0.8059, 0.2911, 0.8299, 0.2874, 0.8298, 0.3339, 0.8299, 0.2874, 0.8692, 0.3142, 0.8059, 0.2911, 0.8134, 0.2383, 0.8299, 0.2874, 0.876, 0.4044, 0.8298, 0.3339, 0.8692, 0.3142, 0.7447, 0.1699, 0.7329, 0.1361, 0.7375, 0.1448, 0.707, 0.003867, 0.7069, 0.04321, 0.7058, 0.001728, 0.7381, 0.1586, 0.7329, 0.1361, 0.7447, 0.1699, 0.7243, 0.1069, 0.7329, 0.1361, 0.7143, 0.08903, 0.7183, 0.09051, 0.7243, 0.1069, 0.7143, 0.08903, 0.7073, 0.07198, 0.7183, 0.09051, 0.7143, 0.08903, 0.7073, 0.07198, 0.7017, 0.06406, 0.7073, 0.06, 0.7069, 0.04321, 0.7073, 0.06, 0.7017, 0.06406, 0.5333, 0.7097, 0.5432, 0.7082, 0.5416, 0.7269, 0.009738, 0.04657, 0.02392, 0.05794, 0.01075, 0.06736, 0.544, 0.7669, 0.5072, 0.761, 0.5416, 0.7269, 0.009203, 0.143, 0.05077, 0.1613, 0.006071, 0.1804, 0.05077, 0.1613, 0.05793, 0.2005, 0.006071, 0.1804, 0.01075, 0.06736, 0.02392, 0.05794, 0.009203, 0.143, 0.5072, 0.761, 0.544, 0.7669, 0.5375, 0.791, 0.009643, 0.004557, 0.04781, 0.03395, 0.009738, 0.04657, 0.009738, 0.04657, 0.04781, 0.03395, 0.02392, 0.05794, 0.05448, 0.07578, 0.009203, 0.143, 0.02392, 0.05794, 0.02392, 0.05794, 0.04781, 0.03395, 0.05448, 0.07578, 0.05448, 0.07578, 0.05077, 0.1613, 0.009203, 0.143, 0.4847, 0.7267, 0.5333, 0.7097, 0.5416, 0.7269, 0.4847, 0.7267, 0.5416, 0.7269, 0.5072, 0.761, 0.4878, 0.798, 0.5072, 0.761, 0.5375, 0.791, 0.4847, 0.7267, 0.5072, 0.761, 0.4683, 0.7443, 0.009643, 0.004557, 0.01059, 0.0009395, 0.04781, 0.03395, 0.4878, 0.798, 0.4709, 0.7658, 0.5072, 0.761, 0.4709, 0.7658, 0.4683, 0.7443, 0.5072, 0.761, 0.05448, 0.07578, 0.1018, 0.1745, 0.05077, 0.1613, 0.04781, 0.03395, 0.1041, 0.07198, 0.05448, 0.07578, 0.01059, 0.0009395, 0.1408, 0.004926, 0.04781, 0.03395, 0.9621, 0.2458, 0.9658, 0.1473, 0.9647, 0.2606, 0.1597, 0.09607, 0.1018, 0.1745, 0.05448, 0.07578, 0.05448, 0.07578, 0.1041, 0.07198, 0.1597, 0.09607, 0.04781, 0.03395, 0.144, 0.04748, 0.1041, 0.07198, 0.04781, 0.03395, 0.1408, 0.004926, 0.144, 0.04748, 0.9638, 0.123, 0.9658, 0.1473, 0.9621, 0.2458, 0.1597, 0.09607, 0.1947, 0.1555, 0.1018, 0.1745, 0.144, 0.04748, 0.2137, 0.07745, 0.1041, 0.07198, 0.1041, 0.07198, 0.2137, 0.07745, 0.1597, 0.09607, 0.1408, 0.004926, 0.236, 0.002731, 0.144, 0.04748, 0.144, 0.04748, 0.236, 0.002731, 0.2628, 0.03806, 0.2137, 0.07745, 0.1947, 0.1555, 0.1597, 0.09607, 0.2137, 0.07745, 0.2581, 0.1503, 0.1947, 0.1555, 0.06674, 0.7335, 0.07777, 0.7482, 0.07235, 0.7658, 0.144, 0.04748, 0.2628, 0.03806, 0.2137, 0.07745, 0.1947, 0.1555, 0.2581, 0.1503, 0.2357, 0.1934, 0.06674, 0.7335, 0.07235, 0.7658, 0.03719, 0.7613, 0.5454, 0.7065, 0.5469, 0.7125, 0.5454, 0.724, 0.2628, 0.03806, 0.278, 0.06885, 0.2137, 0.07745, 0.05663, 0.7949, 0.03719, 0.7613, 0.07235, 0.7658, 0.002403, 0.73, 0.06674, 0.7335, 0.03719, 0.7613, 0.2581, 0.1503, 0.2137, 0.07745, 0.2986, 0.1106, 0.5469, 0.7125, 0.5471, 0.7572, 0.5454, 0.724, 0.278, 0.06885, 0.2986, 0.1106, 0.2137, 0.07745, 0.002592, 0.7088, 0.06674, 0.7335, 0.002403, 0.73, 0.2998, 0.001281, 0.3009, 0.005473, 0.236, 0.002731, 0.009297, 0.7886, 0.03719, 0.7613, 0.01577, 0.8298, 0.2581, 0.1503, 0.3011, 0.1384, 0.3026, 0.1787, 0.2628, 0.03806, 0.3001, 0.05363, 0.278, 0.06885, 0.236, 0.002731, 0.3009, 0.005473, 0.2628, 0.03806, 0.03719, 0.7613, 0.009297, 0.7886, 0.001341, 0.7658, 0.2628, 0.03806, 0.3009, 0.005473, 0.3001, 0.05363, 0.278, 0.06885, 0.3001, 0.05363, 0.2986, 0.1106, 0.2581, 0.1503, 0.2986, 0.1106, 0.3011, 0.1384, 0.002403, 0.73, 0.03719, 0.7613, 0.001341, 0.7658, 0.009297, 0.7886, 0.002626, 0.8001, 0.001341, 0.7658, 0.2986, 0.1106, 0.3001, 0.05363, 0.3006, 0.07701, 0.8438, 0.1344, 0.8504, 0.1093, 0.8573, 0.09695, 0.8573, 0.09695, 0.8678, 0.05291, 0.8684, 0.07086, 0.874, 0.0675, 0.8684, 0.07086, 0.8678, 0.05291, 0.8684, 0.07086, 0.874, 0.0675, 0.8755, 0.08306, 0.8678, 0.05291, 0.871, 0.0352, 0.874, 0.0675, 0.8674, 0.004195, 0.871, 0.0352, 0.8678, 0.05291, 0.8674, 0.004195, 0.8686, 0.0008309, 0.871, 0.0352, 0.7019, 0.6126, 0.6615, 0.5713, 0.7009, 0.4837, 0.656, 0.4741, 0.7009, 0.4837, 0.6615, 0.5713, 0.652, 0.6245, 0.7019, 0.6126, 0.706, 0.6643, 0.6615, 0.5713, 0.7019, 0.6126, 0.652, 0.6245, 0.6858, 0.6857, 0.706, 0.6643, 0.7038, 0.6902, 0.6275, 0.5834, 0.6615, 0.5713, 0.652, 0.6245, 0.6858, 0.6857, 0.6417, 0.6691, 0.706, 0.6643, 0.652, 0.6245, 0.706, 0.6643, 0.6417, 0.6691, 0.6224, 0.6843, 0.6417, 0.6691, 0.6858, 0.6857, 0.6224, 0.6843, 0.652, 0.6245, 0.6417, 0.6691, 0.7038, 0.6902, 0.6609, 0.6932, 0.6188, 0.6963, 0.6858, 0.6857, 0.7038, 0.6902, 0.6188, 0.6963, 0.6224, 0.6843, 0.6275, 0.5834, 0.652, 0.6245, 0.6224, 0.6843, 0.6858, 0.6857, 0.6188, 0.6963, 0.709, 0.7051, 0.639, 0.7243, 0.6338, 0.7095, 0.713, 0.7152, 0.6843, 0.7227, 0.709, 0.7051, 0.6843, 0.7227, 0.639, 0.7243, 0.709, 0.7051, 0.5935, 0.7037, 0.6041, 0.6914, 0.6043, 0.7028, 0.7115, 0.7162, 0.6843, 0.7227, 0.713, 0.7152, 0.2999, 0.7168, 0.2996, 0.717, 0.2996, 0.7163, 0.2751, 0.7168, 0.2755, 0.7164, 0.2756, 0.7168, 0.6041, 0.6914, 0.5829, 0.67, 0.607, 0.6031, 0.5935, 0.7037, 0.5829, 0.67, 0.6041, 0.6914, 0.716, 0.7364, 0.7115, 0.7162, 0.713, 0.7152, 0.5829, 0.67, 0.5935, 0.7037, 0.5469, 0.674, 0.08727, 0.7397, 0.08187, 0.7326, 0.107, 0.7316, 0.607, 0.6031, 0.5829, 0.67, 0.5671, 0.5737, 0.5671, 0.5737, 0.5829, 0.67, 0.5469, 0.674, 0.6843, 0.7227, 0.634, 0.7943, 0.639, 0.7243, 0.6843, 0.7227, 0.6622, 0.8206, 0.634, 0.7943, 0.7248, 0.7788, 0.6843, 0.7227, 0.7115, 0.7162, 0.5217, 0.5822, 0.5671, 0.5737, 0.5469, 0.674, 0.6288, 0.7548, 0.634, 0.7943, 0.6207, 0.816, 0.7248, 0.7788, 0.6622, 0.8206, 0.6843, 0.7227, 0.5469, 0.674, 0.5935, 0.7037, 0.4964, 0.6834, 0.4964, 0.6834, 0.5217, 0.5822, 0.5469, 0.674, 0.7248, 0.7788, 0.7083, 0.8604, 0.6622, 0.8206, 0.718, 0.8245, 0.7083, 0.8604, 0.7248, 0.7788, 0.4623, 0.5667, 0.5217, 0.5822, 0.4964, 0.6834, 0.7228, 0.8429, 0.7083, 0.8604, 0.718, 0.8245, 0.6303, 0.8918, 0.6207, 0.816, 0.634, 0.7943, 0.6622, 0.8206, 0.6303, 0.8918, 0.634, 0.7943, 0.6701, 0.9257, 0.6622, 0.8206, 0.7083, 0.8604, 0.4036, 0.6761, 0.4623, 0.5667, 0.4964, 0.6834, 0.4036, 0.6761, 0.4964, 0.6834, 0.4248, 0.6931, 0.4036, 0.6761, 0.4032, 0.5942, 0.4623, 0.5667, 0.7225, 0.9267, 0.7083, 0.8604, 0.7196, 0.8739, 0.6303, 0.8918, 0.6622, 0.8206, 0.6701, 0.9257, 0.4025, 0.5015, 0.4623, 0.5667, 0.4032, 0.5942, 0.7225, 0.9267, 0.6701, 0.9257, 0.7083, 0.8604, 0.4036, 0.6761, 0.4248, 0.6931, 0.3347, 0.7045, 0.6701, 0.9257, 0.6426, 0.9804, 0.6303, 0.8918, 0.4025, 0.5015, 0.4032, 0.5942, 0.3537, 0.5013, 0.3347, 0.7045, 0.3568, 0.6728, 0.4036, 0.6761, 0.3537, 0.5013, 0.4032, 0.5942, 0.3609, 0.5932, 0.4032, 0.5942, 0.4036, 0.6761, 0.3609, 0.5932, 0.3609, 0.5932, 0.4036, 0.6761, 0.3568, 0.6728, 0.7156, 0.9807, 0.6701, 0.9257, 0.7225, 0.9267, 0.73, 0.9665, 0.7153, 0.9656, 0.7288, 0.9583, 0.5771, 0.7402, 0.5854, 0.7314, 0.5771, 0.7407, 0.73, 0.9665, 0.7153, 0.9661, 0.7153, 0.9656, 0.7174, 0.9826, 0.7153, 0.9661, 0.73, 0.9665, 0.5771, 0.7402, 0.5627, 0.7285, 0.5854, 0.7314, 0.5752, 0.7412, 0.5771, 0.7402, 0.5771, 0.7407, 0.7174, 0.9826, 0.7139, 0.9676, 0.7153, 0.9661, 0.7156, 0.9807, 0.7174, 0.9826, 0.6701, 0.9257, 0.5752, 0.7412, 0.5627, 0.7285, 0.5771, 0.7402, 0.3609, 0.5932, 0.3203, 0.5769, 0.3537, 0.5013, 0.7174, 0.9826, 0.6426, 0.9804, 0.6701, 0.9257, 0.7174, 0.9826, 0.7156, 0.9807, 0.7139, 0.9676, 0.3568, 0.6728, 0.3203, 0.5769, 0.3609, 0.5932, 0.3568, 0.6728, 0.3347, 0.7045, 0.323, 0.6908, 0.2864, 0.7164, 0.2847, 0.7163, 0.2847, 0.7168, 0.2625, 0.7163, 0.2625, 0.717, 0.2621, 0.7168, 0.6403, 0.9921, 0.6426, 0.9804, 0.7174, 0.9826, 0.3209, 0.7033, 0.323, 0.6908, 0.3347, 0.7045, 0.3568, 0.6728, 0.323, 0.6908, 0.3203, 0.5769, 0.7174, 0.9826, 0.7203, 0.9918, 0.6403, 0.9921, 0.8995, 0.6862, 0.957, 0.6824, 0.9606, 0.6965, 0.8995, 0.6862, 0.9365, 0.6683, 0.957, 0.6824, 0.9606, 0.6965, 0.8737, 0.6908, 0.8995, 0.6862, 0.8737, 0.6908, 0.9348, 0.6936, 0.8929, 0.6936, 0.9365, 0.6683, 0.9297, 0.6244, 0.957, 0.6824, 0.957, 0.6824, 0.9297, 0.6244, 0.9514, 0.5703, 0.8737, 0.6908, 0.8771, 0.6846, 0.8995, 0.6862, 0.9514, 0.5703, 0.9168, 0.5706, 0.9194, 0.4739, 0.8995, 0.6862, 0.8771, 0.6846, 0.9004, 0.6623, 0.9004, 0.6623, 0.9365, 0.6683, 0.8995, 0.6862, 0.9004, 0.6623, 0.9297, 0.6244, 0.9365, 0.6683, 0.9297, 0.6244, 0.9168, 0.5706, 0.9514, 0.5703, 0.9004, 0.6623, 0.8764, 0.5992, 0.9297, 0.6244, 0.9168, 0.5706, 0.9297, 0.6244, 0.8764, 0.5992, 0.8771, 0.6846, 0.8734, 0.6642, 0.9004, 0.6623, 0.8734, 0.6642, 0.8764, 0.5992, 0.9004, 0.6623, 0.9168, 0.5706, 0.8764, 0.5992, 0.9194, 0.4739, 0.7009, 0.4837, 0.656, 0.4741, 0.6586, 0.4012, 0.7021, 0.3957, 0.7009, 0.4837, 0.6586, 0.4012, 0.656, 0.4741, 0.6615, 0.5713, 0.6275, 0.5834, 0.6271, 0.4223, 0.656, 0.4741, 0.6259, 0.4822, 0.6271, 0.4223, 0.6586, 0.4012, 0.656, 0.4741, 0.6305, 0.3291, 0.6586, 0.4012, 0.6271, 0.4223, 0.6259, 0.4822, 0.656, 0.4741, 0.6275, 0.5834, 0.6057, 0.4345, 0.6057, 0.4829, 0.5683, 0.4495, 0.6057, 0.4345, 0.5683, 0.4495, 0.6114, 0.3379, 0.607, 0.6031, 0.5671, 0.5737, 0.6057, 0.4829, 0.5683, 0.4495, 0.5723, 0.3767, 0.6114, 0.3379, 0.6057, 0.4829, 0.5671, 0.5737, 0.5705, 0.4929, 0.5683, 0.4495, 0.6057, 0.4829, 0.5705, 0.4929, 0.5683, 0.4495, 0.5248, 0.4385, 0.5723, 0.3767, 0.5705, 0.4929, 0.5248, 0.4385, 0.5683, 0.4495, 0.5215, 0.4949, 0.5705, 0.4929, 0.5671, 0.5737, 0.5248, 0.4385, 0.5705, 0.4929, 0.5215, 0.4949, 0.5217, 0.5822, 0.5215, 0.4949, 0.5671, 0.5737, 0.5216, 0.328, 0.5723, 0.3767, 0.5248, 0.4385, 0.5215, 0.4949, 0.5217, 0.5822, 0.4623, 0.5667, 0.5248, 0.4385, 0.5215, 0.4949, 0.4606, 0.4906, 0.4606, 0.4906, 0.5215, 0.4949, 0.4623, 0.5667, 0.4606, 0.4906, 0.4611, 0.3996, 0.5248, 0.4385, 0.4611, 0.3996, 0.4606, 0.4906, 0.3998, 0.4421, 0.4025, 0.5015, 0.4606, 0.4906, 0.4623, 0.5667, 0.4025, 0.5015, 0.3998, 0.4421, 0.4606, 0.4906, 0.4611, 0.3996, 0.404, 0.3239, 0.4629, 0.3246, 0.3998, 0.4421, 0.3477, 0.3697, 0.4611, 0.3996, 0.404, 0.3239, 0.4611, 0.3996, 0.3477, 0.3697, 0.3998, 0.4421, 0.4025, 0.5015, 0.3537, 0.5013, 0.3477, 0.3697, 0.3998, 0.4421, 0.3566, 0.4493, 0.3537, 0.5013, 0.3566, 0.4493, 0.3998, 0.4421, 0.3537, 0.5013, 0.3195, 0.4855, 0.3566, 0.4493, 0.3477, 0.3697, 0.3566, 0.4493, 0.3135, 0.3355, 0.3203, 0.5769, 0.3195, 0.4855, 0.3537, 0.5013, 0.3135, 0.3355, 0.3566, 0.4493, 0.3196, 0.4317, 0.3195, 0.4855, 0.3196, 0.4317, 0.3566, 0.4493, 0.9506, 0.4444, 0.9514, 0.5703, 0.9194, 0.4739, 0.95, 0.4224, 0.9161, 0.398, 0.9443, 0.3264, 0.9506, 0.4444, 0.9194, 0.4739, 0.95, 0.4224, 0.9161, 0.398, 0.9057, 0.3074, 0.9443, 0.3264, 0.9194, 0.4739, 0.9161, 0.398, 0.95, 0.4224, 0.9194, 0.4739, 0.8763, 0.4786, 0.9161, 0.398, 0.8763, 0.4786, 0.876, 0.4044, 0.9161, 0.398, 0.8764, 0.5992, 0.8763, 0.4786, 0.9194, 0.4739, 0.6586, 0.4012, 0.6687, 0.3057, 0.7021, 0.3957, 0.6687, 0.3057, 0.7048, 0.3176, 0.7021, 0.3957, 0.6586, 0.4012, 0.6305, 0.3291, 0.6687, 0.3057, 0.6468, 0.2519, 0.6687, 0.3057, 0.6305, 0.3291, 0.6607, 0.1994, 0.6589, 0.2356, 0.6468, 0.2519, 0.7061, 0.2689, 0.7048, 0.3176, 0.6687, 0.3057, 0.6589, 0.2356, 0.6687, 0.3057, 0.6468, 0.2519, 0.5926, 0.7137, 0.5958, 0.7337, 0.5925, 0.7183, 0.5488, 0.2225, 0.6121, 0.2066, 0.6149, 0.2595, 0.6728, 0.1505, 0.6792, 0.188, 0.6649, 0.1827, 0.6589, 0.2356, 0.7061, 0.2689, 0.6687, 0.3057, 0.6649, 0.1827, 0.6792, 0.188, 0.6589, 0.2356, 0.5331, 0.201, 0.6095, 0.1552, 0.6114, 0.1925, 0.5789, 0.3095, 0.6149, 0.2595, 0.6114, 0.3379, 0.5331, 0.201, 0.6114, 0.1925, 0.6121, 0.2066, 0.6589, 0.2356, 0.6792, 0.188, 0.7061, 0.2689, 0.5789, 0.3095, 0.6114, 0.3379, 0.5723, 0.3767, 0.7037, 0.226, 0.7061, 0.2689, 0.6792, 0.188, 0.4071, 0.855, 0.4026, 0.8216, 0.4443, 0.8011, 0.4443, 0.8011, 0.4026, 0.8216, 0.4247, 0.7626, 0.5216, 0.328, 0.5789, 0.3095, 0.5723, 0.3767, 0.5488, 0.2225, 0.6149, 0.2595, 0.5789, 0.3095, 0.5154, 0.2584, 0.5488, 0.2225, 0.5789, 0.3095, 0.5488, 0.2225, 0.5331, 0.201, 0.6121, 0.2066, 0.4555, 0.2465, 0.5154, 0.2584, 0.5789, 0.3095, 0.3999, 0.2158, 0.5331, 0.201, 0.5488, 0.2225, 0.4629, 0.3246, 0.5216, 0.328, 0.5248, 0.4385, 0.4555, 0.2465, 0.5789, 0.3095, 0.5216, 0.328, 0.5488, 0.2225, 0.5154, 0.2584, 0.4555, 0.2465, 0.4611, 0.3996, 0.4629, 0.3246, 0.5248, 0.4385, 0.5216, 0.328, 0.4629, 0.3246, 0.4555, 0.2465, 0.4638, 0.1908, 0.5331, 0.201, 0.3999, 0.2158, 0.3999, 0.2158, 0.5488, 0.2225, 0.4555, 0.2465, 0.3948, 0.1956, 0.4638, 0.1908, 0.3999, 0.2158, 0.404, 0.3239, 0.4555, 0.2465, 0.4629, 0.3246, 0.3443, 0.3212, 0.4555, 0.2465, 0.404, 0.3239, 0.3117, 0.241, 0.3999, 0.2158, 0.4555, 0.2465, 0.3117, 0.241, 0.4555, 0.2465, 0.3443, 0.3212, 0.3179, 0.1869, 0.3948, 0.1956, 0.3999, 0.2158, 0.3145, 0.1983, 0.3999, 0.2158, 0.3117, 0.241, 0.3443, 0.3212, 0.404, 0.3239, 0.3477, 0.3697, 0.3145, 0.1983, 0.3179, 0.1869, 0.3999, 0.2158, 0.3179, 0.1869, 0.3164, 0.1595, 0.3948, 0.1956, 0.3706, 0.8284, 0.3282, 0.7929, 0.3863, 0.7974, 0.3706, 0.8284, 0.3606, 0.8515, 0.3282, 0.7929, 0.3135, 0.3355, 0.3443, 0.3212, 0.3477, 0.3697, 0.3104, 0.262, 0.3117, 0.241, 0.3443, 0.3212, 0.8687, 0.2674, 0.8748, 0.2262, 0.8947, 0.1966, 0.3135, 0.3355, 0.3104, 0.262, 0.3443, 0.3212, 0.8692, 0.3142, 0.8687, 0.2674, 0.9057, 0.3074, 0.8687, 0.2674, 0.8947, 0.1966, 0.9221, 0.237, 0.3874, 0.8327, 0.3706, 0.8284, 0.3863, 0.7974, 0.385, 0.856, 0.3706, 0.8284, 0.3874, 0.8327, 0.9166, 0.2071, 0.9049, 0.1651, 0.9045, 0.1546, 0.3179, 0.1869, 0.3145, 0.1797, 0.3164, 0.1595, 0.8687, 0.2674, 0.9221, 0.237, 0.9057, 0.3074, 0.9057, 0.3074, 0.9322, 0.2658, 0.9443, 0.3264, 0.9057, 0.3074, 0.9221, 0.237, 0.9322, 0.2658, 0.876, 0.4044, 0.9057, 0.3074, 0.9161, 0.398, 0.876, 0.4044, 0.8692, 0.3142, 0.9057, 0.3074, 0.6811, 0.1315, 0.6728, 0.1505, 0.6905, 0.09983, 0.6905, 0.09983, 0.6951, 0.09391, 0.6811, 0.1315, 0.6951, 0.09391, 0.6991, 0.07407, 0.7017, 0.06406, 0.7017, 0.06406, 0.7073, 0.07198, 0.6951, 0.09391, 0.7069, 0.04321, 0.7017, 0.06406, 0.7058, 0.001728, 0.3904, 0.7762, 0.4247, 0.7626, 0.3896, 0.7934, 0.3905, 0.7602, 0.3914, 0.7278, 0.4247, 0.7626, 0.3896, 0.7934, 0.4247, 0.7626, 0.4026, 0.8216, 0.4022, 0.7099, 0.3914, 0.7278, 0.3917, 0.7081, 0.5827, 0.02744, 0.6073, 0.002758, 0.6078, 0.06547, 0.6076, 0.1022, 0.6095, 0.1552, 0.5478, 0.1539, 0.5557, 0.002762, 0.6073, 0.002758, 0.5827, 0.02744, 0.5331, 0.201, 0.5478, 0.1539, 0.6095, 0.1552, 0.3914, 0.7278, 0.4022, 0.7099, 0.4477, 0.7276, 0.6076, 0.1022, 0.5546, 0.1115, 0.6078, 0.06547, 0.5546, 0.1115, 0.6076, 0.1022, 0.5478, 0.1539, 0.3914, 0.7278, 0.4637, 0.7596, 0.4247, 0.7626, 0.4862, 0.0294, 0.5557, 0.002762, 0.5827, 0.02744, 0.5102, 0.07152, 0.5827, 0.02744, 0.6078, 0.06547, 0.4443, 0.8011, 0.4247, 0.7626, 0.4637, 0.7596, 0.4477, 0.7276, 0.4637, 0.7596, 0.3914, 0.7278, 0.5546, 0.1115, 0.5102, 0.07152, 0.6078, 0.06547, 0.4477, 0.7276, 0.4683, 0.7443, 0.4637, 0.7596, 0.5827, 0.02744, 0.5102, 0.07152, 0.4862, 0.0294, 0.4638, 0.1908, 0.5478, 0.1539, 0.5331, 0.201, 0.5102, 0.07152, 0.5546, 0.1115, 0.488, 0.09006, 0.5557, 0.002762, 0.4862, 0.0294, 0.446, 0.006805, 0.4638, 0.1908, 0.5546, 0.1115, 0.5478, 0.1539, 0.4638, 0.1908, 0.488, 0.09006, 0.5546, 0.1115, 0.4087, 0.0808, 0.5102, 0.07152, 0.488, 0.09006, 0.488, 0.09006, 0.3765, 0.1094, 0.4087, 0.0808, 0.3765, 0.1094, 0.488, 0.09006, 0.4638, 0.1908, 0.368, 0.1528, 0.3765, 0.1094, 0.4638, 0.1908, 0.446, 0.006805, 0.4862, 0.0294, 0.3523, 0.0329, 0.4087, 0.0808, 0.4862, 0.0294, 0.5102, 0.07152, 0.3523, 0.0329, 0.4862, 0.0294, 0.4087, 0.0808, 0.319, 0.001657, 0.446, 0.006805, 0.3523, 0.0329, 0.368, 0.1528, 0.4638, 0.1908, 0.3948, 0.1956, 0.3118, 0.74, 0.3499, 0.7603, 0.311, 0.7598, 0.3355, 0.7233, 0.3499, 0.7603, 0.3118, 0.74, 0.311, 0.7598, 0.3499, 0.7603, 0.3282, 0.7929, 0.3182, 0.06677, 0.4087, 0.0808, 0.3765, 0.1094, 0.3523, 0.0329, 0.4087, 0.0808, 0.3182, 0.06677, 0.3863, 0.7974, 0.3282, 0.7929, 0.3499, 0.7603, 0.3164, 0.1595, 0.368, 0.1528, 0.3948, 0.1956, 0.3178, 0.102, 0.3765, 0.1094, 0.368, 0.1528, 0.3182, 0.06677, 0.3765, 0.1094, 0.3178, 0.102, 0.3355, 0.7233, 0.3876, 0.7228, 0.3499, 0.7603, 0.3499, 0.7603, 0.3859, 0.7704, 0.3863, 0.7974, 0.3202, 0.03296, 0.3523, 0.0329, 0.3182, 0.06677, 0.3355, 0.7233, 0.3852, 0.7089, 0.3876, 0.7228, 0.3202, 0.03296, 0.319, 0.001657, 0.3523, 0.0329, 0.3178, 0.102, 0.368, 0.1528, 0.3164, 0.1595, 0.3499, 0.7603, 0.3876, 0.7228, 0.3859, 0.7704, 0.3859, 0.7704, 0.3876, 0.7228, 0.3862, 0.7432, 0.8965, 0.1392, 0.8842, 0.1001, 0.9045, 0.1546, 0.3165, 0.08557, 0.3182, 0.06677, 0.3178, 0.102, 0.8965, 0.1392, 0.9045, 0.1546, 0.9049, 0.1651])
me_mesh_0.materials.append(mat_material_0)
me_mesh_0.update()
me_mesh_0.normals_split_custom_set([tuple(v) for v in zip(*[iter([-0.9668, 0.2549, 0.01799, -1.0, 0.00566, -0.007217, -0.9991, -0.0306, 0.03004, -0.9668, 0.2549, 0.01799, -0.9336, 0.2895, -0.2111, -0.9657, -0.001585, -0.2596, -0.9668, 0.2549, 0.01799, -0.9657, -0.001585, -0.2596, -1.0, 0.00566, -0.007217, -0.8097, 0.5815, -0.07925, -0.9657, -0.001585, -0.2596, -0.9336, 0.2895, -0.2111, -0.9688, 0.14, -0.2043, -0.7874, -0.01147, -0.6164, -0.9657, -0.001585, -0.2596, -0.9668, 0.2549, 0.01799, -0.77, 0.6379, 0.01699, -0.9336, 0.2895, -0.2111, -0.7903, 0.6118, 0.03214, -0.77, 0.6379, 0.01699, -0.9668, 0.2549, 0.01799, -0.9688, 0.14, -0.2043, -0.9657, -0.001585, -0.2596, -0.8097, 0.5815, -0.07925, -0.9688, 0.14, -0.2043, -0.9785, 0.04434, -0.2015, -0.7874, -0.01147, -0.6164, -0.301, -0.1224, -0.9457, -0.2897, 0.03917, -0.9563, -0.7874, -0.01147, -0.6164, -0.9785, 0.04434, -0.2015, -0.301, -0.1224, -0.9457, -0.7874, -0.01147, -0.6164, -0.9336, 0.2895, -0.2111, -0.77, 0.6379, 0.01699, -0.8097, 0.5815, -0.07925, -0.9688, 0.14, -0.2043, -0.8097, 0.5815, -0.07925, -0.9785, 0.04434, -0.2015, -0.8097, 0.5815, -0.07925, -0.5579, 0.6598, -0.5034, -0.9785, 0.04434, -0.2015, -0.301, -0.1224, -0.9457, -0.9785, 0.04434, -0.2015, -0.5579, 0.6598, -0.5034, -0.2897, 0.03917, -0.9563, -0.301, -0.1224, -0.9457, -0.05331, -0.8656, -0.4979, -0.8097, 0.5815, -0.07925, -0.1728, 0.982, -0.07583, -0.5579, 0.6598, -0.5034, -0.7457, -0.6655, -0.03173, -0.05331, -0.8656, -0.4979, -0.301, -0.1224, -0.9457, -0.7457, -0.6655, -0.03173, -0.301, -0.1224, -0.9457, -0.6204, 0.1435, -0.7711, -0.1728, 0.982, -0.07583, -0.8097, 0.5815, -0.07925, -0.77, 0.6379, 0.01699, -0.08946, 0.1482, -0.9849, -0.2897, 0.03917, -0.9563, -0.05331, -0.8656, -0.4979, -0.05331, -0.8656, -0.4979, -0.7457, -0.6655, -0.03173, -0.08946, 0.1482, -0.9849, -0.7903, 0.6118, 0.03214, -0.418, 0.9072, -0.0469, -0.77, 0.6379, 0.01699, -0.9876, 0.02867, 0.1546, -0.7457, -0.6655, -0.03173, -0.6204, 0.1435, -0.7711, -0.418, 0.9072, -0.0469, -0.1728, 0.982, -0.07583, -0.77, 0.6379, 0.01699, -0.7903, 0.6118, 0.03214, -0.471, 0.8777, 0.08787, -0.418, 0.9072, -0.0469, -0.5579, 0.6598, -0.5034, -0.1728, 0.982, -0.07583, -0.09719, 0.385, -0.9178, 0.03847, -0.2785, 0.9597, -0.7457, -0.6655, -0.03173, -0.9876, 0.02867, 0.1546, -0.6005, -0.7996, -0.006173, 0.003735, -0.9921, -0.1257, -0.7457, -0.6655, -0.03173, 0.003735, -0.9921, -0.1257, -0.595, 0.7802, -0.1929, -0.7457, -0.6655, -0.03173, 0.03847, -0.2785, 0.9597, -0.6005, -0.7996, -0.006173, -0.7457, -0.6655, -0.03173, 0.003735, -0.9921, -0.1257, 0.8269, 0.4625, 0.32, -0.595, 0.7802, -0.1929, -0.7457, -0.6655, -0.03173, -0.595, 0.7802, -0.1929, -0.08946, 0.1482, -0.9849, -0.5579, 0.6598, -0.5034, 0.003095, -0.03858, -0.9993, -0.301, -0.1224, -0.9457, -0.301, -0.1224, -0.9457, 0.003095, -0.03858, -0.9993, -0.6204, 0.1435, -0.7711, 0.003735, -0.9921, -0.1257, 0.1548, 0.06293, -0.9859, 0.8269, 0.4625, 0.32, 0.1548, 0.06293, -0.9859, -0.595, 0.7802, -0.1929, 0.8269, 0.4625, 0.32, -0.6005, -0.7996, -0.006173, 0.1548, 0.06293, -0.9859, 0.003735, -0.9921, -0.1257, -0.471, 0.8777, 0.08787, -0.2235, 0.9741, -0.03431, -0.418, 0.9072, -0.0469, -0.9876, 0.02867, 0.1546, -0.6005, -0.7996, -0.006173, 0.03847, -0.2785, 0.9597, 0.1548, 0.06293, -0.9859, -0.6005, -0.7996, -0.006173, -0.595, 0.7802, -0.1929, -0.6005, -0.7996, -0.006173, -0.9876, 0.02867, 0.1546, -0.595, 0.7802, -0.1929, -0.418, 0.9072, -0.0469, -0.1735, 0.9067, -0.3845, -0.1728, 0.982, -0.07583, -0.5579, 0.6598, -0.5034, -0.09719, 0.385, -0.9178, 0.003095, -0.03858, -0.9993, -0.1735, 0.9067, -0.3845, -0.09719, 0.385, -0.9178, -0.1728, 0.982, -0.07583, -0.02492, 0.3757, -0.9264, 0.003095, -0.03858, -0.9993, -0.09719, 0.385, -0.9178, -0.2235, 0.9741, -0.03431, -0.1735, 0.9067, -0.3845, -0.418, 0.9072, -0.0469, -0.09719, 0.385, -0.9178, -0.1735, 0.9067, -0.3845, -0.02492, 0.3757, -0.9264, -0.02492, 0.3757, -0.9264, -0.1735, 0.9067, -0.3845, -0.07049, 0.8932, -0.4442, -0.2235, 0.9741, -0.03431, -0.07049, 0.8932, -0.4442, -0.1735, 0.9067, -0.3845, -0.2235, 0.9741, -0.03431, -0.06804, 0.9877, 0.1406, -0.01242, 0.9994, -0.0327, -0.02492, 0.3757, -0.9264, -0.006349, -0.02018, -0.9998, 0.003095, -0.03858, -0.9993, -0.2235, 0.9741, -0.03431, -0.01242, 0.9994, -0.0327, -0.07049, 0.8932, -0.4442, -0.01242, 0.9994, -0.0327, 0.01857, 0.9924, -0.1216, -0.07049, 0.8932, -0.4442, -0.006349, -0.02018, -0.9998, 0.0009848, -0.2967, -0.955, 0.003095, -0.03858, -0.9993, 0.0009848, -0.2967, -0.955, -0.007482, -0.5769, -0.8168, 0.003095, -0.03858, -0.9993, 0.0795, 0.8605, -0.5032, -0.02492, 0.3757, -0.9264, -0.07049, 0.8932, -0.4442, -0.006342, -0.6341, -0.7733, 0.01356, -0.2277, -0.9736, 0.0009848, -0.2967, -0.955, 0.09086, 0.4079, -0.9085, -0.02492, 0.3757, -0.9264, 0.0795, 0.8605, -0.5032, 0.01857, 0.9924, -0.1216, 0.0795, 0.8605, -0.5032, -0.07049, 0.8932, -0.4442, -0.006349, -0.02018, -0.9998, -0.01267, -0.0318, -0.9994, 0.0009848, -0.2967, -0.955, -0.01242, 0.9994, -0.0327, 0.09437, 0.9861, 0.1371, 0.01857, 0.9924, -0.1216, -0.01267, -0.0318, -0.9994, -0.006342, -0.6341, -0.7733, 0.0009848, -0.2967, -0.955, 0.01857, 0.9924, -0.1216, 0.09437, 0.9861, 0.1371, 0.2207, 0.9752, -0.01797, 0.09086, 0.4079, -0.9085, -0.006349, -0.02018, -0.9998, -0.02492, 0.3757, -0.9264, 0.1933, 0.9629, -0.1883, 0.09086, 0.4079, -0.9085, 0.0795, 0.8605, -0.5032, 0.01857, 0.9924, -0.1216, 0.2168, 0.9638, -0.1552, 0.0795, 0.8605, -0.5032, 0.01857, 0.9924, -0.1216, 0.2207, 0.9752, -0.01797, 0.2168, 0.9638, -0.1552, 0.0795, 0.8605, -0.5032, 0.2168, 0.9638, -0.1552, 0.1933, 0.9629, -0.1883, 0.3918, 0.9161, -0.0852, 0.1933, 0.9629, -0.1883, 0.2168, 0.9638, -0.1552, 0.09086, 0.4079, -0.9085, -0.01267, -0.0318, -0.9994, -0.006349, -0.02018, -0.9998, 0.2207, 0.9752, -0.01797, 0.4795, 0.8775, -0.008929, 0.2168, 0.9638, -0.1552, 0.2168, 0.9638, -0.1552, 0.4795, 0.8775, -0.008929, 0.3918, 0.9161, -0.0852, 0.2856, -0.9533, 0.09793, 0.202, -0.08515, -0.9757, 0.9832, -0.09276, 0.1571, 0.9832, -0.09276, 0.1571, -0.108, 0.04659, 0.9931, 0.2856, -0.9533, 0.09793, 0.1334, -0.1168, -0.9842, 0.202, -0.08515, -0.9757, 0.2856, -0.9533, 0.09793, 0.1334, -0.1168, -0.9842, 0.9196, -0.3401, 0.1965, 0.202, -0.08515, -0.9757, 0.2484, -0.7081, 0.6609, -0.108, 0.04659, 0.9931, 0.9832, -0.09276, 0.1571, 0.1334, -0.1168, -0.9842, -0.04776, -0.3035, -0.9516, 0.9196, -0.3401, 0.1965, 0.9196, -0.3401, 0.1965, -0.04776, -0.3035, -0.9516, 0.202, -0.08515, -0.9757, 0.2484, -0.7081, 0.6609, 0.2856, -0.9533, 0.09793, -0.108, 0.04659, 0.9931, 0.2856, -0.9533, 0.09793, -0.04776, -0.3035, -0.9516, 0.1334, -0.1168, -0.9842, -0.04776, -0.3035, -0.9516, 0.2856, -0.9533, 0.09793, 0.2484, -0.7081, 0.6609, 0.09086, 0.4079, -0.9085, 0.3313, 0.02043, -0.9433, -0.01267, -0.0318, -0.9994, 0.3313, 0.02043, -0.9433, 0.268, 0.0549, -0.9619, -0.01267, -0.0318, -0.9994, 0.559, 0.6817, -0.4721, 0.3313, 0.02043, -0.9433, 0.09086, 0.4079, -0.9085, 0.202, -0.08515, -0.9757, -0.04776, -0.3035, -0.9516, 0.04434, 0.06001, -0.9972, 0.4795, 0.8775, -0.008929, 0.7494, 0.6621, 2.793e-05, 0.3918, 0.9161, -0.0852, 0.4795, 0.8775, -0.008929, 0.7925, 0.6083, 0.04343, 0.7494, 0.6621, 2.793e-05, 0.6271, -0.02568, -0.7785, 0.2484, -0.7081, 0.6609, 0.9832, -0.09276, 0.1571, 0.268, 0.0549, -0.9619, 0.6271, -0.02568, -0.7785, -0.01267, -0.0318, -0.9994, -0.04776, -0.3035, -0.9516, 0.1542, 0.009786, -0.988, 0.04434, 0.06001, -0.9972, 0.3918, 0.9161, -0.0852, 0.7494, 0.6621, 2.793e-05, 0.1933, 0.9629, -0.1883, 0.6271, -0.02568, -0.7785, 0.3313, 0.02043, -0.9433, 0.2484, -0.7081, 0.6609, 0.1933, 0.9629, -0.1883, 0.559, 0.6817, -0.4721, 0.09086, 0.4079, -0.9085, 0.3313, 0.02043, -0.9433, -0.04776, -0.3035, -0.9516, 0.2484, -0.7081, 0.6609, 0.1672, 0.1235, -0.9782, 0.3313, 0.02043, -0.9433, 0.6271, -0.02568, -0.7785, 0.268, 0.0549, -0.9619, 0.2162, 0.1085, 0.9703, 0.9376, -0.2162, 0.2724, 0.6271, -0.02568, -0.7785, 0.268, 0.0549, -0.9619, 0.9376, -0.2162, 0.2724, 0.1672, 0.1235, -0.9782, 0.6271, -0.02568, -0.7785, 0.9376, -0.2162, 0.2724, 0.3313, 0.02043, -0.9433, 0.1542, 0.009786, -0.988, -0.04776, -0.3035, -0.9516, 0.8085, -0.5884, 0.01115, 0.2162, 0.1085, 0.9703, 0.268, 0.0549, -0.9619, 0.3313, 0.02043, -0.9433, 0.8085, -0.5884, 0.01115, 0.268, 0.0549, -0.9619, 0.8085, -0.5884, 0.01115, 0.3313, 0.02043, -0.9433, 0.1672, 0.1235, -0.9782, 0.8096, -0.5487, 0.2085, 0.7601, -0.1632, 0.6289, 0.9468, -0.2004, 0.2517, 0.8384, 0.5269, -0.1398, 0.1933, 0.9629, -0.1883, 0.7494, 0.6621, 2.793e-05, 0.559, 0.6817, -0.4721, 0.1933, 0.9629, -0.1883, 0.8384, 0.5269, -0.1398, 0.559, 0.6817, -0.4721, 0.9476, 0.04076, -0.3167, 0.3313, 0.02043, -0.9433, 0.7613, 0.07256, -0.6443, 0.1542, 0.009786, -0.988, 0.3313, 0.02043, -0.9433, 0.9476, 0.04076, -0.3167, 0.559, 0.6817, -0.4721, 0.8384, 0.5269, -0.1398, 0.3313, 0.02043, -0.9433, 0.9476, 0.04076, -0.3167, 0.7613, 0.07256, -0.6443, 0.7613, 0.07256, -0.6443, 0.9476, 0.04076, -0.3167, 0.9857, 0.1418, -0.09116, 0.9476, 0.04076, -0.3167, 0.8384, 0.5269, -0.1398, 0.9857, 0.1418, -0.09116, 0.9667, 0.2553, -0.01699, 0.7494, 0.6621, 2.793e-05, 0.7925, 0.6083, 0.04343, 0.7613, 0.07256, -0.6443, 0.9857, 0.1418, -0.09116, 0.8557, -0.0246, -0.5169, 0.9367, 0.2932, -0.1913, 0.8384, 0.5269, -0.1398, 0.7494, 0.6621, 2.793e-05, 0.9667, 0.2553, -0.01699, 0.9686, 0.2486, 0.004073, 0.7494, 0.6621, 2.793e-05, 0.9857, 0.1418, -0.09116, 0.9674, 0.009864, -0.2531, 0.8557, -0.0246, -0.5169, 0.9367, 0.2932, -0.1913, 0.7494, 0.6621, 2.793e-05, 0.9686, 0.2486, 0.004073, 0.9674, 0.009864, -0.2531, 0.9857, 0.1418, -0.09116, 0.8384, 0.5269, -0.1398, 0.9674, 0.009864, -0.2531, 0.8384, 0.5269, -0.1398, 0.9367, 0.2932, -0.1913, 0.9674, 0.009864, -0.2531, 0.9367, 0.2932, -0.1913, 0.9686, 0.2486, 0.004073, 0.9686, 0.2486, 0.004073, 0.9998, 0.001895, -0.02075, 0.9674, 0.009864, -0.2531, 0.9667, 0.2553, -0.01699, 0.9998, 0.001895, -0.02075, 0.9686, 0.2486, 0.004073, 0.9998, 0.001895, -0.02075, 0.9667, 0.2553, -0.01699, 0.9987, -0.04827, 0.01807, -0.9659, 0.2573, 0.0297, -0.9991, -0.0306, 0.03004, -0.9915, -0.1126, 0.06511, -0.9748, 0.2201, 0.03675, -0.9659, 0.2573, 0.0297, -0.9915, -0.1126, 0.06511, -0.9659, 0.2573, 0.0297, -0.9668, 0.2549, 0.01799, -0.9991, -0.0306, 0.03004, -0.9908, 0.1245, 0.05319, -0.9748, 0.2201, 0.03675, -0.9915, -0.1126, 0.06511, -0.9748, 0.2201, 0.03675, -0.7164, 0.6956, 0.05413, -0.9659, 0.2573, 0.0297, -0.7903, 0.6118, 0.03214, -0.9668, 0.2549, 0.01799, -0.9659, 0.2573, 0.0297, -0.7922, 0.6097, 0.02796, -0.7164, 0.6956, 0.05413, -0.9908, 0.1245, 0.05319, -0.9908, 0.1245, 0.05319, -0.7164, 0.6956, 0.05413, -0.9748, 0.2201, 0.03675, -0.7903, 0.6118, 0.03214, -0.9659, 0.2573, 0.0297, -0.7164, 0.6956, 0.05413, -0.471, 0.8777, 0.08787, -0.7903, 0.6118, 0.03214, -0.7164, 0.6956, 0.05413, -0.3829, 0.9153, 0.1245, -0.7164, 0.6956, 0.05413, -0.3215, 0.9468, 0.01642, -0.471, 0.8777, 0.08787, -0.7164, 0.6956, 0.05413, -0.3829, 0.9153, 0.1245, -0.471, 0.8777, 0.08787, -0.1859, 0.9476, 0.2599, -0.2235, 0.9741, -0.03431, -0.1859, 0.9476, 0.2599, -0.471, 0.8777, 0.08787, -0.3829, 0.9153, 0.1245, -0.3215, 0.9468, 0.01642, -0.08916, 0.9925, 0.08389, -0.3829, 0.9153, 0.1245, -0.06804, 0.9877, 0.1406, -0.2235, 0.9741, -0.03431, -0.1859, 0.9476, 0.2599, -0.3829, 0.9153, 0.1245, -0.06804, 0.9877, 0.1406, -0.1859, 0.9476, 0.2599, -0.08916, 0.9925, 0.08389, -0.08981, 0.9878, 0.1272, -0.3829, 0.9153, 0.1245, -0.08981, 0.9878, 0.1272, -0.06804, 0.9877, 0.1406, -0.3829, 0.9153, 0.1245, -0.08916, 0.9925, 0.08389, 0.1469, 0.9758, 0.1621, -0.08981, 0.9878, 0.1272, -0.08916, 0.9925, 0.08389, 0.04339, 0.9622, 0.2687, 0.143, 0.9862, 0.08307, -0.08916, 0.9925, 0.08389, 0.143, 0.9862, 0.08307, 0.1469, 0.9758, 0.1621, 0.1469, 0.9758, 0.1621, -0.06804, 0.9877, 0.1406, -0.08981, 0.9878, 0.1272, -0.06804, 0.9877, 0.1406, 0.09437, 0.9861, 0.1371, -0.01242, 0.9994, -0.0327, 0.09437, 0.9861, 0.1371, -0.06804, 0.9877, 0.1406, 0.1469, 0.9758, 0.1621, 0.09437, 0.9861, 0.1371, 0.1469, 0.9758, 0.1621, 0.3098, 0.9152, 0.2578, 0.09437, 0.9861, 0.1371, 0.3098, 0.9152, 0.2578, 0.2207, 0.9752, -0.01797, 0.3098, 0.9152, 0.2578, 0.1469, 0.9758, 0.1621, 0.47, 0.876, 0.1079, 0.143, 0.9862, 0.08307, 0.3314, 0.9432, 0.02225, 0.1469, 0.9758, 0.1621, 0.3098, 0.9152, 0.2578, 0.47, 0.876, 0.1079, 0.2207, 0.9752, -0.01797, 0.3314, 0.9432, 0.02225, 0.605, 0.7938, 0.06209, 0.1469, 0.9758, 0.1621, 0.605, 0.7938, 0.06209, 0.47, 0.876, 0.1079, 0.1469, 0.9758, 0.1621, 0.47, 0.876, 0.1079, 0.4795, 0.8775, -0.008929, 0.2207, 0.9752, -0.01797, 0.7925, 0.6083, 0.04343, 0.4795, 0.8775, -0.008929, 0.47, 0.876, 0.1079, 0.7925, 0.6083, 0.04343, 0.47, 0.876, 0.1079, 0.605, 0.7938, 0.06209, 0.7442, 0.6676, -0.02313, 0.605, 0.7938, 0.06209, 0.3314, 0.9432, 0.02225, 0.7442, 0.6676, -0.02313, 0.3314, 0.9432, 0.02225, 0.7731, 0.6155, 0.1533, 0.7925, 0.6083, 0.04343, 0.605, 0.7938, 0.06209, 0.9585, 0.2834, 0.03155, 0.9714, 0.2343, 0.03875, 0.9585, 0.2834, 0.03155, 0.605, 0.7938, 0.06209, 0.9714, 0.2343, 0.03875, 0.605, 0.7938, 0.06209, 0.7442, 0.6676, -0.02313, 0.9921, 0.1152, 0.04995, 0.9714, 0.2343, 0.03875, 0.7442, 0.6676, -0.02313, 0.7925, 0.6083, 0.04343, 0.9585, 0.2834, 0.03155, 0.9667, 0.2553, -0.01699, 0.9714, 0.2343, 0.03875, 0.9921, 0.1152, 0.04995, 0.9904, -0.1175, 0.0729, 0.9667, 0.2553, -0.01699, 0.9585, 0.2834, 0.03155, 0.9987, -0.04827, 0.01807, 0.9987, -0.04827, 0.01807, 0.9714, 0.2343, 0.03875, 0.9904, -0.1175, 0.0729, 0.9585, 0.2834, 0.03155, 0.9714, 0.2343, 0.03875, 0.9987, -0.04827, 0.01807, -0.9824, -0.03596, 0.1831, -0.9908, 0.1245, 0.05319, -0.9915, -0.1126, 0.06511, -0.9887, -0.1245, 0.08398, -0.7922, 0.6097, 0.02796, -0.9908, 0.1245, 0.05319, -0.8161, 0.5721, 0.0817, -0.9887, -0.1245, 0.08398, -0.7298, 0.6658, 0.1553, -0.9887, -0.1245, 0.08398, -0.9908, 0.1245, 0.05319, -0.9824, -0.03596, 0.1831, -0.9887, -0.1245, 0.08398, -0.8161, 0.5721, 0.0817, -0.7922, 0.6097, 0.02796, -0.7298, 0.6658, 0.1553, -0.9887, -0.1245, 0.08398, -0.816, 0.4871, 0.3112, -0.9824, -0.03596, 0.1831, -0.9847, -0.01668, 0.1734, -0.9887, -0.1245, 0.08398, -0.8161, 0.5721, 0.0817, -0.7298, 0.6658, 0.1553, -0.05189, 0.9468, 0.3177, -0.816, 0.4871, 0.3112, -0.9887, -0.1245, 0.08398, -0.9847, -0.01668, 0.1734, -0.816, 0.4871, 0.3112, -0.5476, -0.827, -0.1275, -0.9299, 0.3435, 0.1316, -0.9299, 0.3435, 0.1316, 0.03727, 0.9644, 0.2619, -0.816, 0.4871, 0.3112, -0.5476, -0.827, -0.1275, -0.816, 0.4871, 0.3112, -0.7943, -0.5847, 0.165, -0.7922, 0.6097, 0.02796, -0.3215, 0.9468, 0.01642, -0.7164, 0.6956, 0.05413, -0.9847, -0.01668, 0.1734, -0.7943, -0.5847, 0.165, -0.816, 0.4871, 0.3112, -0.9847, -0.01668, 0.1734, -0.9484, 0.08003, 0.3068, -0.7943, -0.5847, 0.165, -0.7922, 0.6097, 0.02796, -0.8161, 0.5721, 0.0817, -0.2261, 0.9579, 0.1771, -0.816, 0.4871, 0.3112, 0.03727, 0.9644, 0.2619, -0.7298, 0.6658, 0.1553, -0.7922, 0.6097, 0.02796, -0.2261, 0.9579, 0.1771, -0.3215, 0.9468, 0.01642, 0.03727, 0.9644, 0.2619, -0.05189, 0.9468, 0.3177, -0.7298, 0.6658, 0.1553, -0.7943, -0.5847, 0.165, -0.9588, -0.007696, 0.2839, -0.5476, -0.827, -0.1275, -0.2261, 0.9579, 0.1771, -0.8161, 0.5721, 0.0817, -0.05189, 0.9468, 0.3177, -0.9484, 0.08003, 0.3068, -0.9588, -0.007696, 0.2839, -0.7943, -0.5847, 0.165, -0.2261, 0.9579, 0.1771, -0.05829, 0.9629, 0.2636, -0.3215, 0.9468, 0.01642, 0.05998, 0.9558, 0.2877, 0.05166, 0.9504, 0.3067, 0.03727, 0.9644, 0.2619, -0.05189, 0.9468, 0.3177, -0.05829, 0.9629, 0.2636, -0.2261, 0.9579, 0.1771, -0.05189, 0.9468, 0.3177, 0.03727, 0.9644, 0.2619, 0.03352, 0.943, 0.3311, -0.3215, 0.9468, 0.01642, -0.05829, 0.9629, 0.2636, -0.08916, 0.9925, 0.08389, 0.02092, 0.92, 0.3914, -0.05829, 0.9629, 0.2636, -0.05189, 0.9468, 0.3177, -0.05189, 0.9468, 0.3177, -0.05533, 0.8991, 0.4342, -0.05473, 0.9001, 0.4321, 0.03352, 0.943, 0.3311, -0.05533, 0.8991, 0.4342, -0.05189, 0.9468, 0.3177, -0.044, 0.8993, 0.4351, 0.0197, 0.9253, 0.3787, -0.05099, 0.8995, 0.4339, -0.05473, 0.9001, 0.4321, 0.02092, 0.92, 0.3914, -0.05189, 0.9468, 0.3177, 0.02092, 0.92, 0.3914, -0.05473, 0.9001, 0.4321, -0.05533, 0.8991, 0.4342, 0.03352, 0.943, 0.3311, 0.02092, 0.92, 0.3914, -0.05533, 0.8991, 0.4342, 0.03727, 0.9644, 0.2619, -0.009534, 0.9482, 0.3176, 0.03352, 0.943, 0.3311, 0.02092, 0.92, 0.3914, 0.03352, 0.943, 0.3311, -0.001146, 0.9254, 0.3791, -0.009534, 0.9482, 0.3176, -0.001146, 0.9254, 0.3791, 0.03352, 0.943, 0.3311, -0.05829, 0.9629, 0.2636, 0.04339, 0.9622, 0.2687, -0.08916, 0.9925, 0.08389, 0.05166, 0.9504, 0.3067, -0.009534, 0.9482, 0.3176, 0.03727, 0.9644, 0.2619, 0.02092, 0.92, 0.3914, -0.001146, 0.9254, 0.3791, -0.05829, 0.9629, 0.2636, -0.05398, 0.9493, 0.3097, -0.009534, 0.9482, 0.3176, 0.05166, 0.9504, 0.3067, -0.05829, 0.9629, 0.2636, -0.001146, 0.9254, 0.3791, 0.04339, 0.9622, 0.2687, -0.009534, 0.9482, 0.3176, -0.05398, 0.9493, 0.3097, -0.05061, 0.9605, 0.2736, -0.001146, 0.9254, 0.3791, -0.009534, 0.9482, 0.3176, 0.008284, 0.9153, 0.4027, -0.001146, 0.9254, 0.3791, 0.008284, 0.9153, 0.4027, 0.04339, 0.9622, 0.2687, -0.009534, 0.9482, 0.3176, 0.05885, 0.9457, 0.3197, 0.008284, 0.9153, 0.4027, -0.05061, 0.9605, 0.2736, 0.05885, 0.9457, 0.3197, -0.009534, 0.9482, 0.3176, 0.008284, 0.9153, 0.4027, 0.2256, 0.9576, 0.179, 0.04339, 0.9622, 0.2687, 0.008284, 0.9153, 0.4027, 0.05885, 0.9457, 0.3197, 0.2256, 0.9576, 0.179, 0.143, 0.9862, 0.08307, 0.04339, 0.9622, 0.2687, 0.3314, 0.9432, 0.02225, 0.04339, 0.9622, 0.2687, 0.2256, 0.9576, 0.179, 0.3314, 0.9432, 0.02225, -0.05061, 0.9605, 0.2736, 0.7673, 0.604, 0.2155, 0.05885, 0.9457, 0.3197, 0.3251, -0.9431, -0.06912, 0.9632, -0.005327, 0.2689, 0.7785, -0.6046, 0.1683, 0.2256, 0.9576, 0.179, 0.7731, 0.6155, 0.1533, 0.3314, 0.9432, 0.02225, 0.05885, 0.9457, 0.3197, 0.7731, 0.6155, 0.1533, 0.2256, 0.9576, 0.179, 0.7785, -0.6046, 0.1683, 0.9632, -0.005327, 0.2689, 0.9477, 0.0876, 0.3069, -0.05061, 0.9605, 0.2736, 0.9012, 0.3704, 0.2252, 0.7673, 0.604, 0.2155, -0.05061, 0.9605, 0.2736, -0.04381, 0.9562, 0.2894, 0.9012, 0.3704, 0.2252, 0.9477, 0.0876, 0.3069, 0.985, -0.00546, 0.1722, 0.9357, -0.3502, 0.04161, 0.7785, -0.6046, 0.1683, 0.9477, 0.0876, 0.3069, 0.9357, -0.3502, 0.04161, 0.5754, -0.8113, -0.1035, 0.7785, -0.6046, 0.1683, 0.9357, -0.3502, 0.04161, 0.9855, -0.1314, 0.1074, 0.9357, -0.3502, 0.04161, 0.985, -0.00546, 0.1722, 0.9357, -0.3502, 0.04161, 0.9012, 0.3704, 0.2252, 0.5754, -0.8113, -0.1035, 0.05885, 0.9457, 0.3197, 0.7673, 0.604, 0.2155, 0.7731, 0.6155, 0.1533, 0.9855, -0.1314, 0.1074, 0.985, -0.00546, 0.1722, 0.9826, -0.03599, 0.1823, 0.9357, -0.3502, 0.04161, 0.7673, 0.604, 0.2155, 0.9012, 0.3704, 0.2252, 0.7673, 0.604, 0.2155, 0.9357, -0.3502, 0.04161, 0.9855, -0.1314, 0.1074, 0.7442, 0.6676, -0.02313, 0.7731, 0.6155, 0.1533, 0.9921, 0.1152, 0.04995, 0.9921, 0.1152, 0.04995, 0.7731, 0.6155, 0.1533, 0.9855, -0.1314, 0.1074, 0.9921, 0.1152, 0.04995, 0.9855, -0.1314, 0.1074, 0.9826, -0.03599, 0.1823, 0.7731, 0.6155, 0.1533, 0.7673, 0.604, 0.2155, 0.9855, -0.1314, 0.1074, 0.9904, -0.1175, 0.0729, 0.9921, 0.1152, 0.04995, 0.9826, -0.03599, 0.1823, -0.9299, 0.3435, 0.1316, -0.8745, -0.4708, -0.1161, -0.6045, 0.7432, 0.2869, -0.4352, 0.8363, 0.3336, -0.7623, 0.6441, -0.06346, -0.523, -0.1439, 0.8401, -0.5476, -0.827, -0.1275, -0.8745, -0.4708, -0.1161, -0.9299, 0.3435, 0.1316, -0.6045, 0.7432, 0.2869, -0.8745, -0.4708, -0.1161, -0.8114, -0.558, -0.1739, -0.638, 0.7344, 0.2316, -0.6045, 0.7432, 0.2869, -0.8114, -0.558, -0.1739, -0.9985, -0.01493, -0.05276, -0.638, 0.7344, 0.2316, -0.8114, -0.558, -0.1739, -0.9985, -0.01493, -0.05276, -0.7117, -0.6883, 0.1405, -0.638, 0.7344, 0.2316, -0.7623, 0.6441, -0.06346, -0.638, 0.7344, 0.2316, -0.7117, -0.6883, 0.1405, -0.3701, 0.03711, -0.9282, -0.9985, -0.01493, -0.05276, -0.8114, -0.558, -0.1739, -0.7623, 0.6441, -0.06346, 0.07635, 0.9905, 0.1144, -0.638, 0.7344, 0.2316, -0.8745, -0.4708, -0.1161, -0.3201, -0.9421, -0.1003, -0.8114, -0.558, -0.1739, -0.6045, 0.7432, 0.2869, 0.05998, 0.9558, 0.2877, -0.9299, 0.3435, 0.1316, 0.05998, 0.9558, 0.2877, 0.03727, 0.9644, 0.2619, -0.9299, 0.3435, 0.1316, -0.638, 0.7344, 0.2316, 0.07635, 0.9905, 0.1144, -0.6045, 0.7432, 0.2869, -0.3201, -0.9421, -0.1003, -0.8745, -0.4708, -0.1161, -0.5476, -0.827, -0.1275, -0.4352, 0.8363, 0.3336, -0.03211, 0.9985, 0.04347, -0.7623, 0.6441, -0.06346, -0.7623, 0.6441, -0.06346, -0.03211, 0.9985, 0.04347, 0.07635, 0.9905, 0.1144, 0.00633, 0.9789, 0.204, -0.6045, 0.7432, 0.2869, 0.07635, 0.9905, 0.1144, 0.07635, 0.9905, 0.1144, -0.03211, 0.9985, 0.04347, 0.00633, 0.9789, 0.204, 0.00633, 0.9789, 0.204, 0.05998, 0.9558, 0.2877, -0.6045, 0.7432, 0.2869, -0.6619, 0.004045, -0.7496, -0.3701, 0.03711, -0.9282, -0.8114, -0.558, -0.1739, -0.6619, 0.004045, -0.7496, -0.8114, -0.558, -0.1739, -0.3201, -0.9421, -0.1003, -0.9588, -0.007696, 0.2839, -0.3201, -0.9421, -0.1003, -0.5476, -0.827, -0.1275, -0.6619, 0.004045, -0.7496, -0.3201, -0.9421, -0.1003, -0.9337, -0.1254, -0.3355, -0.4352, 0.8363, 0.3336, -0.523, -0.1439, 0.8401, -0.03211, 0.9985, 0.04347, -0.9588, -0.007696, 0.2839, -0.981, 0.1131, 0.1579, -0.3201, -0.9421, -0.1003, -0.981, 0.1131, 0.1579, -0.9337, -0.1254, -0.3355, -0.3201, -0.9421, -0.1003, 0.00633, 0.9789, 0.204, 0.05166, 0.9504, 0.3067, 0.05998, 0.9558, 0.2877, -0.03211, 0.9985, 0.04347, 0.004922, 0.9998, 0.01738, 0.00633, 0.9789, 0.204, -0.523, -0.1439, 0.8401, 0.01211, 0.7514, 0.6597, -0.03211, 0.9985, 0.04347, -0.001482, -0.7139, 0.7002, 0.01211, 0.7514, 0.6597, -0.523, -0.1439, 0.8401, -0.0124, 0.9812, 0.1926, 0.05166, 0.9504, 0.3067, 0.00633, 0.9789, 0.204, 0.00633, 0.9789, 0.204, 0.004922, 0.9998, 0.01738, -0.0124, 0.9812, 0.1926, -0.03211, 0.9985, 0.04347, 0.0007761, 1.0, 0.006835, 0.004922, 0.9998, 0.01738, -0.03211, 0.9985, 0.04347, 0.01211, 0.7514, 0.6597, 0.0007761, 1.0, 0.006835, 0.05508, -0.001063, 0.9985, 0.01211, 0.7514, 0.6597, -0.001482, -0.7139, 0.7002, -0.0124, 0.9812, 0.1926, -0.05398, 0.9493, 0.3097, 0.05166, 0.9504, 0.3067, 0.0007761, 1.0, 0.006835, -0.02817, 0.9893, 0.1434, 0.004922, 0.9998, 0.01738, 0.004922, 0.9998, 0.01738, -0.02817, 0.9893, 0.1434, -0.0124, 0.9812, 0.1926, 0.01211, 0.7514, 0.6597, 0.05508, -0.001063, 0.9985, 0.0007761, 1.0, 0.006835, 0.0007761, 1.0, 0.006835, 0.05508, -0.001063, 0.9985, 0.02074, 0.9996, 0.02093, -0.02817, 0.9893, 0.1434, -0.05398, 0.9493, 0.3097, -0.0124, 0.9812, 0.1926, -0.02817, 0.9893, 0.1434, -0.04381, 0.9562, 0.2894, -0.05398, 0.9493, 0.3097, 0.7264, -0.2011, -0.6572, 0.9744, 0.0507, -0.2192, 0.9734, 0.03692, 0.2263, 0.0007761, 1.0, 0.006835, 0.02074, 0.9996, 0.02093, -0.02817, 0.9893, 0.1434, -0.05398, 0.9493, 0.3097, -0.04381, 0.9562, 0.2894, -0.05061, 0.9605, 0.2736, 0.7264, -0.2011, -0.6572, 0.9734, 0.03692, 0.2263, 0.3251, -0.9431, -0.06912, 0.9744, 0.0507, -0.2192, 0.7264, -0.2011, -0.6572, 0.3523, 0.4677, -0.8106, 0.02074, 0.9996, 0.02093, -0.01779, 0.9748, 0.2222, -0.02817, 0.9893, 0.1434, 0.9632, -0.005327, 0.2689, 0.3251, -0.9431, -0.06912, 0.9734, 0.03692, 0.2263, 0.8334, -0.5245, -0.1741, 0.7264, -0.2011, -0.6572, 0.3251, -0.9431, -0.06912, -0.04381, 0.9562, 0.2894, -0.02817, 0.9893, 0.1434, 0.5909, 0.7501, 0.2968, 0.7264, -0.2011, -0.6572, 0.9579, -0.1021, -0.2684, 0.3523, 0.4677, -0.8106, -0.01779, 0.9748, 0.2222, 0.5909, 0.7501, 0.2968, -0.02817, 0.9893, 0.1434, 0.9579, -0.1021, -0.2684, 0.7264, -0.2011, -0.6572, 0.8334, -0.5245, -0.1741, 0.4597, -0.2614, 0.8487, 0.7981, 0.5274, 0.2914, 0.05508, -0.001063, 0.9985, 0.5754, -0.8113, -0.1035, 0.3251, -0.9431, -0.06912, 0.7785, -0.6046, 0.1683, -0.04381, 0.9562, 0.2894, 0.9792, 0.1751, 0.1023, 0.9012, 0.3704, 0.2252, 0.02074, 0.9996, 0.02093, 0.8024, 0.5954, 0.04135, -0.01779, 0.9748, 0.2222, 0.05508, -0.001063, 0.9985, 0.7981, 0.5274, 0.2914, 0.02074, 0.9996, 0.02093, 0.3251, -0.9431, -0.06912, 0.5754, -0.8113, -0.1035, 0.9792, 0.1751, 0.1023, 0.02074, 0.9996, 0.02093, 0.7981, 0.5274, 0.2914, 0.8024, 0.5954, 0.04135, -0.01779, 0.9748, 0.2222, 0.8024, 0.5954, 0.04135, 0.5909, 0.7501, 0.2968, -0.04381, 0.9562, 0.2894, 0.5909, 0.7501, 0.2968, 0.9792, 0.1751, 0.1023, 0.8334, -0.5245, -0.1741, 0.3251, -0.9431, -0.06912, 0.9792, 0.1751, 0.1023, 0.5754, -0.8113, -0.1035, 0.9012, 0.3704, 0.2252, 0.9792, 0.1751, 0.1023, 0.5909, 0.7501, 0.2968, 0.8024, 0.5954, 0.04135, 0.8334, -0.5245, -0.1741, 0.9792, 0.1751, 0.1023, 0.5909, 0.7501, 0.2968, 0.8334, -0.5245, -0.1741, 0.8334, -0.5245, -0.1741, 0.8024, 0.5954, 0.04135, 0.9579, -0.1021, -0.2684, 0.7832, -0.6139, 0.09896, 0.9579, -0.1021, -0.2684, 0.8024, 0.5954, 0.04135, 0.9579, -0.1021, -0.2684, 0.7832, -0.6139, 0.09896, 0.8912, 0.4348, -0.1289, 0.8024, 0.5954, 0.04135, 0.6506, -0.7593, 0.01188, 0.7832, -0.6139, 0.09896, 0.7981, 0.5274, 0.2914, 0.6506, -0.7593, 0.01188, 0.8024, 0.5954, 0.04135, 0.7981, 0.5274, 0.2914, 0.4597, -0.2614, 0.8487, 0.6506, -0.7593, 0.01188, -1.0, 0.00566, -0.007217, -0.9672, -0.2508, -0.04021, -0.9991, -0.0306, 0.03004, -0.9558, -0.2895, 0.05154, -0.9991, -0.0306, 0.03004, -0.9672, -0.2508, -0.04021, -0.9602, -0.2786, -0.01775, -1.0, 0.00566, -0.007217, -0.9657, -0.001585, -0.2596, -0.9672, -0.2508, -0.04021, -1.0, 0.00566, -0.007217, -0.9602, -0.2786, -0.01775, -0.9778, -0.1608, -0.1342, -0.9657, -0.001585, -0.2596, -0.7874, -0.01147, -0.6164, -0.8033, -0.5944, -0.03861, -0.9672, -0.2508, -0.04021, -0.9602, -0.2786, -0.01775, -0.9778, -0.1608, -0.1342, -0.9149, -0.3587, -0.1853, -0.9657, -0.001585, -0.2596, -0.9602, -0.2786, -0.01775, -0.9657, -0.001585, -0.2596, -0.9149, -0.3587, -0.1853, -0.7445, -0.6653, -0.05503, -0.9149, -0.3587, -0.1853, -0.9778, -0.1608, -0.1342, -0.7445, -0.6653, -0.05503, -0.9602, -0.2786, -0.01775, -0.9149, -0.3587, -0.1853, -0.7874, -0.01147, -0.6164, -0.2897, 0.03917, -0.9563, -0.4534, -0.8012, -0.3904, -0.9778, -0.1608, -0.1342, -0.7874, -0.01147, -0.6164, -0.4534, -0.8012, -0.3904, -0.7445, -0.6653, -0.05503, -0.8033, -0.5944, -0.03861, -0.9602, -0.2786, -0.01775, -0.7445, -0.6653, -0.05503, -0.9778, -0.1608, -0.1342, -0.4534, -0.8012, -0.3904, -0.2897, 0.03917, -0.9563, -0.1422, -0.5449, -0.8264, -0.4534, -0.8012, -0.3904, -0.08946, 0.1482, -0.9849, -0.02893, 0.03999, -0.9988, -0.2897, 0.03917, -0.9563, -0.02893, 0.03999, -0.9988, -0.1422, -0.5449, -0.8264, -0.2897, 0.03917, -0.9563, -0.1422, -0.5449, -0.8264, -0.7445, -0.6653, -0.05503, -0.4534, -0.8012, -0.3904, -0.6204, 0.1435, -0.7711, -0.02893, 0.03999, -0.9988, -0.08946, 0.1482, -0.9849, 0.0001254, -0.000114, 0.0002878, 0.0, 0.0, 0.0, -4.137e-05, 3.747e-05, -2.267e-06, 0.0001254, -0.000114, 0.0002878, -4.137e-05, 3.747e-05, -2.267e-06, 0.0, 0.0, 0.0, -0.7445, -0.6653, -0.05503, -0.4238, -0.9021, -0.08085, -0.8033, -0.5944, -0.03861, -0.1422, -0.5449, -0.8264, -0.4238, -0.9021, -0.08085, -0.7445, -0.6653, -0.05503, -0.595, 0.7802, -0.1929, -0.6204, 0.1435, -0.7711, -0.08946, 0.1482, -0.9849, -0.4238, -0.9021, -0.08085, -0.1422, -0.5449, -0.8264, -0.2132, -0.9384, -0.2718, -0.595, 0.7802, -0.1929, -0.9876, 0.02867, 0.1546, -0.6204, 0.1435, -0.7711, -0.8033, -0.5944, -0.03861, -0.4238, -0.9021, -0.08085, -0.4713, -0.8814, -0.03055, -0.4713, -0.8814, -0.03055, -0.4238, -0.9021, -0.08085, -0.2132, -0.9384, -0.2718, -0.02893, 0.03999, -0.9988, -0.006537, -0.3653, -0.9309, -0.1422, -0.5449, -0.8264, -0.02893, 0.03999, -0.9988, 0.02454, 0.05867, -0.998, -0.006537, -0.3653, -0.9309, 0.003095, -0.03858, -0.9993, -0.02893, 0.03999, -0.9988, -0.6204, 0.1435, -0.7711, -0.1737, -0.9824, -0.06832, -0.4713, -0.8814, -0.03055, -0.2132, -0.9384, -0.2718, -0.1422, -0.5449, -0.8264, -0.006537, -0.3653, -0.9309, -0.03748, -0.9023, -0.4295, 0.003095, -0.03858, -0.9993, 0.02454, 0.05867, -0.998, -0.02893, 0.03999, -0.9988, -0.2132, -0.9384, -0.2718, -0.1422, -0.5449, -0.8264, -0.03748, -0.9023, -0.4295, -0.03748, -0.9023, -0.4295, -0.1737, -0.9824, -0.06832, -0.2132, -0.9384, -0.2718, 0.003095, -0.03858, -0.9993, 0.01356, -0.2277, -0.9736, 0.02454, 0.05867, -0.998, -0.007482, -0.5769, -0.8168, 0.01356, -0.2277, -0.9736, 0.003095, -0.03858, -0.9993, -0.004135, -0.9991, -0.04215, -0.1737, -0.9824, -0.06832, -0.03748, -0.9023, -0.4295, 0.0009848, -0.2967, -0.955, 0.01356, -0.2277, -0.9736, -0.007482, -0.5769, -0.8168, 0.01933, -0.4494, -0.8931, -0.03748, -0.9023, -0.4295, -0.006537, -0.3653, -0.9309, 0.02454, 0.05867, -0.998, 0.01933, -0.4494, -0.8931, -0.006537, -0.3653, -0.9309, -0.02546, 0.03898, -0.9989, 0.02454, 0.05867, -0.998, 0.01356, -0.2277, -0.9736, 0.1205, -0.9325, -0.3406, -0.004135, -0.9991, -0.04215, -0.03748, -0.9023, -0.4295, 0.1205, -0.9325, -0.3406, -0.03748, -0.9023, -0.4295, 0.01933, -0.4494, -0.8931, 0.1205, -0.9325, -0.3406, 0.1711, -0.9814, -0.08722, -0.004135, -0.9991, -0.04215, -0.01267, -0.0318, -0.9994, 0.01356, -0.2277, -0.9736, -0.006342, -0.6341, -0.7733, 0.01933, -0.4494, -0.8931, 0.02454, 0.05867, -0.998, -0.02546, 0.03898, -0.9989, 0.1864, -0.9683, 0.1661, -0.004135, -0.9991, -0.04215, 0.1711, -0.9814, -0.08722, -0.01267, -0.0318, -0.9994, -0.02546, 0.03898, -0.9989, 0.01356, -0.2277, -0.9736, 0.1205, -0.9325, -0.3406, 0.01933, -0.4494, -0.8931, 0.1456, -0.4704, -0.8704, -0.02546, 0.03898, -0.9989, 0.1456, -0.4704, -0.8704, 0.01933, -0.4494, -0.8931, 0.1864, -0.9683, 0.1661, 0.1711, -0.9814, -0.08722, 0.48, -0.8666, 0.1363, 0.1456, -0.4704, -0.8704, 0.3236, -0.9216, -0.2144, 0.1205, -0.9325, -0.3406, 0.48, -0.8666, 0.1363, 0.1711, -0.9814, -0.08722, 0.4535, -0.8887, -0.0681, 0.1711, -0.9814, -0.08722, 0.1205, -0.9325, -0.3406, 0.4535, -0.8887, -0.0681, 0.4535, -0.8887, -0.0681, 0.1205, -0.9325, -0.3406, 0.3236, -0.9216, -0.2144, 0.6271, -0.02568, -0.7785, -0.02546, 0.03898, -0.9989, -0.01267, -0.0318, -0.9994, 0.202, -0.08515, -0.9757, 0.3328, 0.8677, 0.3692, 0.9832, -0.09276, 0.1571, 0.2702, 0.6851, 0.6765, 0.9832, -0.09276, 0.1571, 0.3328, 0.8677, 0.3692, 0.202, -0.08515, -0.9757, 0.3321, 0.8192, 0.4676, 0.3328, 0.8677, 0.3692, 0.04434, 0.06001, -0.9972, 0.3321, 0.8192, 0.4676, 0.202, -0.08515, -0.9757, 0.2702, 0.6851, 0.6765, 0.6271, -0.02568, -0.7785, 0.9832, -0.09276, 0.1571, 0.43, 0.8947, 0.1204, 0.2669, 0.7716, 0.5774, 0.05808, 0.8693, 0.4908, 0.04434, 0.06001, -0.9972, 0.5411, 0.8209, 0.1826, 0.3321, 0.8192, 0.4676, 0.6271, -0.02568, -0.7785, 0.04434, 0.06001, -0.9972, -0.02546, 0.03898, -0.9989, 0.5411, 0.8209, 0.1826, 0.6271, -0.02568, -0.7785, 0.2702, 0.6851, 0.6765, 0.4535, -0.8887, -0.0681, 0.7967, -0.603, -0.04105, 0.48, -0.8666, 0.1363, 0.04434, 0.06001, -0.9972, 0.1456, -0.4704, -0.8704, -0.02546, 0.03898, -0.9989, 0.04434, 0.06001, -0.9972, 0.6271, -0.02568, -0.7785, 0.5411, 0.8209, 0.1826, 0.3236, -0.9216, -0.2144, 0.7967, -0.603, -0.04105, 0.4535, -0.8887, -0.0681, 0.3236, -0.9216, -0.2144, 0.1456, -0.4704, -0.8704, 0.6955, -0.7137, -0.08314, 0.0001833, 0.000166, -1.006e-05, 0.0, 0.0, 0.0, 0.0, 0.0, 0.0, 0.0001833, 0.000166, -1.006e-05, 0.0, 0.0, 0.0, 0.0, 0.0, 0.0, 0.5109, -0.7486, -0.4226, 0.1456, -0.4704, -0.8704, 0.04434, 0.06001, -0.9972, 0.5109, -0.7486, -0.4226, 0.6955, -0.7137, -0.08314, 0.1456, -0.4704, -0.8704, 0.3236, -0.9216, -0.2144, 0.6955, -0.7137, -0.08314, 0.7967, -0.603, -0.04105, 0.04434, 0.06001, -0.9972, 0.1542, 0.009786, -0.988, 0.5109, -0.7486, -0.4226, 0.9703, -0.1472, -0.1918, 0.6955, -0.7137, -0.08314, 0.5109, -0.7486, -0.4226, 0.9703, -0.1472, -0.1918, 0.9165, -0.3584, -0.1777, 0.6955, -0.7137, -0.08314, 0.5109, -0.7486, -0.4226, 0.7613, 0.07256, -0.6443, 0.9703, -0.1472, -0.1918, 0.7613, 0.07256, -0.6443, 0.5109, -0.7486, -0.4226, 0.1542, 0.009786, -0.988, 0.9165, -0.3584, -0.1777, 0.9554, -0.295, -0.01214, 0.6955, -0.7137, -0.08314, 0.6955, -0.7137, -0.08314, 0.9554, -0.295, -0.01214, 0.7967, -0.603, -0.04105, 0.7613, 0.07256, -0.6443, 0.8557, -0.0246, -0.5169, 0.9703, -0.1472, -0.1918, 0.7967, -0.603, -0.04105, 0.9684, -0.2471, -0.03434, 0.9584, -0.2816, 0.04703, 0.9703, -0.1472, -0.1918, 0.8557, -0.0246, -0.5169, 0.9491, -0.1834, -0.256, 0.9491, -0.1834, -0.256, 0.9165, -0.3584, -0.1777, 0.9703, -0.1472, -0.1918, 0.9491, -0.1834, -0.256, 0.9554, -0.295, -0.01214, 0.9165, -0.3584, -0.1777, 0.9554, -0.295, -0.01214, 0.9684, -0.2471, -0.03434, 0.7967, -0.603, -0.04105, 0.9491, -0.1834, -0.256, 0.9998, 0.001895, -0.02075, 0.9554, -0.295, -0.01214, 0.9684, -0.2471, -0.03434, 0.9554, -0.295, -0.01214, 0.9998, 0.001895, -0.02075, 0.8557, -0.0246, -0.5169, 0.9674, 0.009864, -0.2531, 0.9491, -0.1834, -0.256, 0.9674, 0.009864, -0.2531, 0.9998, 0.001895, -0.02075, 0.9491, -0.1834, -0.256, 0.9684, -0.2471, -0.03434, 0.9998, 0.001895, -0.02075, 0.9584, -0.2816, 0.04703, -0.9991, -0.0306, 0.03004, -0.9558, -0.2895, 0.05154, -0.9757, -0.2171, 0.0299, -0.9915, -0.1126, 0.06511, -0.9991, -0.0306, 0.03004, -0.9757, -0.2171, 0.0299, -0.9558, -0.2895, 0.05154, -0.9672, -0.2508, -0.04021, -0.8033, -0.5944, -0.03861, -0.7339, -0.6786, 0.03062, -0.9558, -0.2895, 0.05154, -0.7533, -0.6545, 0.06529, -0.7339, -0.6786, 0.03062, -0.9757, -0.2171, 0.0299, -0.9558, -0.2895, 0.05154, -0.7604, -0.6457, 0.06963, -0.9757, -0.2171, 0.0299, -0.7339, -0.6786, 0.03062, -0.7533, -0.6545, 0.06529, -0.9558, -0.2895, 0.05154, -0.8033, -0.5944, -0.03861, -0.7339, -0.6786, 0.03062, -0.7533, -0.6545, 0.06529, -0.3803, -0.9105, 0.1625, -0.7339, -0.6786, 0.03062, -0.3803, -0.9105, 0.1625, -0.7604, -0.6457, 0.06963, -0.8033, -0.5944, -0.03861, -0.4713, -0.8814, -0.03055, -0.7533, -0.6545, 0.06529, -0.3803, -0.9105, 0.1625, -0.1983, -0.9732, 0.1163, -0.7604, -0.6457, 0.06963, -0.7533, -0.6545, 0.06529, -0.4713, -0.8814, -0.03055, -0.4675, -0.8678, 0.1684, -0.3803, -0.9105, 0.1625, -0.7533, -0.6545, 0.06529, -0.4675, -0.8678, 0.1684, -0.3803, -0.9105, 0.1625, -0.1852, -0.9549, 0.2322, -0.1983, -0.9732, 0.1163, -0.4675, -0.8678, 0.1684, -0.1852, -0.9549, 0.2322, -0.3803, -0.9105, 0.1625, -0.1925, -0.9656, 0.1748, -0.4675, -0.8678, 0.1684, -0.4713, -0.8814, -0.03055, -0.1852, -0.9549, 0.2322, -0.4675, -0.8678, 0.1684, -0.1925, -0.9656, 0.1748, -0.1737, -0.9824, -0.06832, -0.1925, -0.9656, 0.1748, -0.4713, -0.8814, -0.03055, -0.05003, -0.9612, 0.2712, -0.1983, -0.9732, 0.1163, -0.1852, -0.9549, 0.2322, -0.1925, -0.9656, 0.1748, -0.1737, -0.9824, -0.06832, -0.004135, -0.9991, -0.04215, -0.1852, -0.9549, 0.2322, -0.1925, -0.9656, 0.1748, -0.004391, -0.9841, 0.1777, -0.004391, -0.9841, 0.1777, -0.1925, -0.9656, 0.1748, -0.004135, -0.9991, -0.04215, -0.004391, -0.9841, 0.1777, -0.03015, -0.9697, 0.2426, -0.1852, -0.9549, 0.2322, -0.03015, -0.9697, 0.2426, -0.004391, -0.9841, 0.1777, 0.1942, -0.9549, 0.2247, 0.1864, -0.9683, 0.1661, -0.004391, -0.9841, 0.1777, -0.004135, -0.9991, -0.04215, 0.1864, -0.9683, 0.1661, 0.1942, -0.9549, 0.2247, -0.004391, -0.9841, 0.1777, -0.03015, -0.9697, 0.2426, 0.05652, -0.9565, 0.2861, -0.01042, -0.9464, 0.3228, 0.1942, -0.9549, 0.2247, 0.2021, -0.9729, 0.1124, -0.03015, -0.9697, 0.2426, 0.05652, -0.9565, 0.2861, -0.03015, -0.9697, 0.2426, 0.2021, -0.9729, 0.1124, 0.1942, -0.9549, 0.2247, 0.1864, -0.9683, 0.1661, 0.48, -0.8666, 0.1363, 0.2021, -0.9729, 0.1124, 0.1942, -0.9549, 0.2247, 0.3734, -0.9147, 0.1547, 0.48, -0.8666, 0.1363, 0.3734, -0.9147, 0.1547, 0.1942, -0.9549, 0.2247, 0.48, -0.8666, 0.1363, 0.7615, -0.6442, 0.07156, 0.3734, -0.9147, 0.1547, 0.2021, -0.9729, 0.1124, 0.3734, -0.9147, 0.1547, 0.7686, -0.6365, 0.06411, 0.7967, -0.603, -0.04105, 0.7615, -0.6442, 0.07156, 0.48, -0.8666, 0.1363, 0.7686, -0.6365, 0.06411, 0.3734, -0.9147, 0.1547, 0.7347, -0.6778, 0.02953, 0.7615, -0.6442, 0.07156, 0.7347, -0.6778, 0.02953, 0.3734, -0.9147, 0.1547, 0.7615, -0.6442, 0.07156, 0.7967, -0.603, -0.04105, 0.9584, -0.2816, 0.04703, 0.7347, -0.6778, 0.02953, 0.9755, -0.2186, 0.02638, 0.7686, -0.6365, 0.06411, 0.7615, -0.6442, 0.07156, 0.9584, -0.2816, 0.04703, 0.7347, -0.6778, 0.02953, 0.9755, -0.2186, 0.02638, 0.9952, 0.05784, 0.0789, 0.7686, -0.6365, 0.06411, 0.9584, -0.2816, 0.04703, 0.9755, -0.2186, 0.02638, 0.7347, -0.6778, 0.02953, 0.9584, -0.2816, 0.04703, 0.9987, -0.04827, 0.01807, 0.9755, -0.2186, 0.02638, 0.9987, -0.04827, 0.01807, 0.9904, -0.1175, 0.0729, 0.9755, -0.2186, 0.02638, 0.9998, 0.001895, -0.02075, 0.9987, -0.04827, 0.01807, 0.9584, -0.2816, 0.04703, -0.9757, -0.2171, 0.0299, -0.9953, 0.04976, 0.08292, -0.9915, -0.1126, 0.06511, -0.9953, 0.04976, 0.08292, -0.9824, -0.03596, 0.1831, -0.9915, -0.1126, 0.06511, -0.9757, -0.2171, 0.0299, -0.7604, -0.6457, 0.06963, -0.9953, 0.04976, 0.08292, -0.7898, -0.5568, 0.2572, -0.9953, 0.04976, 0.08292, -0.7604, -0.6457, 0.06963, -0.8742, -0.4498, 0.1827, -0.9185, 0.3947, 0.02581, -0.7898, -0.5568, 0.2572, -0.9847, -0.01668, 0.1734, -0.9824, -0.03596, 0.1831, -0.9953, 0.04976, 0.08292, -0.9185, 0.3947, 0.02581, -0.9953, 0.04976, 0.08292, -0.7898, -0.5568, 0.2572, -0.8934, -0.4157, 0.1702, -0.9185, 0.3947, 0.02581, -0.8742, -0.4498, 0.1827, 0.01411, -0.9576, 0.2879, -0.8742, -0.4498, 0.1827, -0.7898, -0.5568, 0.2572, -0.917, -0.2684, 0.295, -0.7227, 0.6828, 0.1073, -0.8934, -0.4157, 0.1702, -0.9185, 0.3947, 0.02581, -0.9847, -0.01668, 0.1734, -0.9953, 0.04976, 0.08292, -0.8934, -0.4157, 0.1702, -0.7227, 0.6828, 0.1073, -0.9185, 0.3947, 0.02581, 0.01866, -0.9689, 0.2468, -0.917, -0.2684, 0.295, -0.8934, -0.4157, 0.1702, -0.138, -0.962, 0.2355, -0.7898, -0.5568, 0.2572, -0.7604, -0.6457, 0.06963, 0.01866, -0.9689, 0.2468, -0.8934, -0.4157, 0.1702, -0.8742, -0.4498, 0.1827, -0.9185, 0.3947, 0.02581, -0.7227, 0.6828, 0.1073, -0.9847, -0.01668, 0.1734, -0.138, -0.962, 0.2355, -0.7604, -0.6457, 0.06963, -0.1983, -0.9732, 0.1163, -0.9484, 0.08003, 0.3068, -0.9847, -0.01668, 0.1734, -0.7227, 0.6828, 0.1073, -0.9484, 0.08003, 0.3068, -0.7227, 0.6828, 0.1073, -0.9588, -0.007696, 0.2839, -0.9588, -0.007696, 0.2839, -0.7227, 0.6828, 0.1073, -0.3053, 0.9458, -0.1109, -0.05003, -0.9612, 0.2712, -0.138, -0.962, 0.2355, -0.1983, -0.9732, 0.1163, 0.01411, -0.9576, 0.2879, -0.7898, -0.5568, 0.2572, -0.138, -0.962, 0.2355, -0.008941, -0.9332, 0.3592, 0.01411, -0.9576, 0.2879, -0.138, -0.962, 0.2355, 0.01411, -0.9576, 0.2879, 0.01866, -0.9689, 0.2468, -0.8742, -0.4498, 0.1827, -0.001185, -0.937, 0.3492, -0.008941, -0.9332, 0.3592, -0.138, -0.962, 0.2355, -0.01061, -0.9569, 0.2901, 0.01866, -0.9689, 0.2468, 0.01411, -0.9576, 0.2879, -0.01042, -0.9464, 0.3228, -0.05003, -0.9612, 0.2712, -0.1852, -0.9549, 0.2322, -0.001185, -0.937, 0.3492, -0.138, -0.962, 0.2355, -0.05003, -0.9612, 0.2712, 0.01411, -0.9576, 0.2879, -0.008941, -0.9332, 0.3592, -0.001185, -0.937, 0.3492, -0.03015, -0.9697, 0.2426, -0.01042, -0.9464, 0.3228, -0.1852, -0.9549, 0.2322, -0.05003, -0.9612, 0.2712, -0.01042, -0.9464, 0.3228, -0.001185, -0.937, 0.3492, 0.0006884, -0.9545, 0.2981, 0.01866, -0.9689, 0.2468, -0.01061, -0.9569, 0.2901, -0.01061, -0.9569, 0.2901, 0.01411, -0.9576, 0.2879, -0.001185, -0.937, 0.3492, -0.03531, -0.9653, 0.2586, 0.0006884, -0.9545, 0.2981, -0.01061, -0.9569, 0.2901, 0.05652, -0.9565, 0.2861, -0.001185, -0.937, 0.3492, -0.01042, -0.9464, 0.3228, 0.1249, -0.9686, 0.2152, -0.001185, -0.937, 0.3492, 0.05652, -0.9565, 0.2861, 0.7997, -0.5169, 0.3054, -0.01061, -0.9569, 0.2901, -0.001185, -0.937, 0.3492, 0.7997, -0.5169, 0.3054, -0.001185, -0.937, 0.3492, 0.1249, -0.9686, 0.2152, 0.06426, -0.9751, 0.2123, -0.03531, -0.9653, 0.2586, -0.01061, -0.9569, 0.2901, 0.9039, -0.4151, 0.1036, -0.01061, -0.9569, 0.2901, 0.7997, -0.5169, 0.3054, 0.1249, -0.9686, 0.2152, 0.05652, -0.9565, 0.2861, 0.2021, -0.9729, 0.1124, 0.9039, -0.4151, 0.1036, 0.06426, -0.9751, 0.2123, -0.01061, -0.9569, 0.2901, 0.06426, -0.9751, 0.2123, 0.6334, -0.7329, 0.2481, -0.03531, -0.9653, 0.2586, 0.7286, 0.6797, 0.08438, 0.9632, -0.005327, 0.2689, 0.8938, 0.4484, 0.005684, 0.7286, 0.6797, 0.08438, 0.9477, 0.0876, 0.3069, 0.9632, -0.005327, 0.2689, 0.7686, -0.6365, 0.06411, 0.1249, -0.9686, 0.2152, 0.2021, -0.9729, 0.1124, 0.7881, -0.5827, 0.1983, 0.7997, -0.5169, 0.3054, 0.1249, -0.9686, 0.2152, 0.985, -0.00546, 0.1722, 0.9477, 0.0876, 0.3069, 0.7286, 0.6797, 0.08438, 0.7686, -0.6365, 0.06411, 0.7881, -0.5827, 0.1983, 0.1249, -0.9686, 0.2152, 0.9826, -0.03599, 0.1823, 0.985, -0.00546, 0.1722, 0.9952, 0.05784, 0.0789, 0.985, -0.00546, 0.1722, 0.7286, 0.6797, 0.08438, 0.7997, -0.5169, 0.3054, 0.9039, -0.4151, 0.1036, 0.7286, 0.6797, 0.08438, 0.8938, 0.4484, 0.005684, 0.7997, -0.5169, 0.3054, 0.7286, 0.6797, 0.08438, 0.9039, -0.4151, 0.1036, 0.9039, -0.4151, 0.1036, 0.8938, 0.4484, 0.005684, 0.6334, -0.7329, 0.2481, 0.06426, -0.9751, 0.2123, 0.9039, -0.4151, 0.1036, 0.6334, -0.7329, 0.2481, 0.985, -0.00546, 0.1722, 0.7997, -0.5169, 0.3054, 0.9952, 0.05784, 0.0789, 0.9952, 0.05784, 0.0789, 0.7881, -0.5827, 0.1983, 0.7686, -0.6365, 0.06411, 0.9952, 0.05784, 0.0789, 0.7997, -0.5169, 0.3054, 0.7881, -0.5827, 0.1983, 0.9904, -0.1175, 0.0729, 0.9952, 0.05784, 0.0789, 0.9755, -0.2186, 0.02638, 0.9904, -0.1175, 0.0729, 0.9826, -0.03599, 0.1823, 0.9952, 0.05784, 0.0789, -0.7241, 0.6434, -0.2487, -0.917, -0.2684, 0.295, -0.5654, -0.7845, 0.2549, -0.5654, -0.7845, 0.2549, -0.896, 0.4228, -0.1358, -0.7241, 0.6434, -0.2487, -0.896, 0.4228, -0.1358, -0.5654, -0.7845, 0.2549, -0.7117, -0.6883, 0.1405, -0.7117, -0.6883, 0.1405, -0.9985, -0.01493, -0.05276, -0.896, 0.4228, -0.1358, -0.7623, 0.6441, -0.06346, -0.7117, -0.6883, 0.1405, -0.523, -0.1439, 0.8401, -0.7241, 0.6434, -0.2487, -0.3053, 0.9458, -0.1109, -0.917, -0.2684, 0.295, -0.7241, 0.6434, -0.2487, -0.896, 0.4228, -0.1358, -0.3053, 0.9458, -0.1109, -0.917, -0.2684, 0.295, -0.3053, 0.9458, -0.1109, -0.7227, 0.6828, 0.1073, -0.3701, 0.03711, -0.9282, -0.896, 0.4228, -0.1358, -0.9985, -0.01493, -0.05276, -0.03979, -0.9979, 0.05103, -0.523, -0.1439, 0.8401, -0.7117, -0.6883, 0.1405, -0.5654, -0.7845, 0.2549, -0.917, -0.2684, 0.295, 0.03252, -0.9637, 0.2651, -0.001482, -0.7139, 0.7002, -0.523, -0.1439, 0.8401, -0.03979, -0.9979, 0.05103, 0.01866, -0.9689, 0.2468, 0.03252, -0.9637, 0.2651, -0.917, -0.2684, 0.295, -0.896, 0.4228, -0.1358, -0.3701, 0.03711, -0.9282, -0.6619, 0.004045, -0.7496, -0.5654, -0.7845, 0.2549, 0.03425, -0.9507, 0.3084, -0.7117, -0.6883, 0.1405, 0.03425, -0.9507, 0.3084, -0.5654, -0.7845, 0.2549, 0.03252, -0.9637, 0.2651, -0.896, 0.4228, -0.1358, -0.981, 0.1131, 0.1579, -0.3053, 0.9458, -0.1109, 0.005884, -0.9986, 0.05239, -0.001482, -0.7139, 0.7002, -0.03979, -0.9979, 0.05103, 0.04499, -0.9939, 0.1002, -0.03979, -0.9979, 0.05103, -0.7117, -0.6883, 0.1405, -0.9588, -0.007696, 0.2839, -0.3053, 0.9458, -0.1109, -0.981, 0.1131, 0.1579, -0.6619, 0.004045, -0.7496, -0.981, 0.1131, 0.1579, -0.896, 0.4228, -0.1358, 0.03425, -0.9507, 0.3084, 0.04499, -0.9939, 0.1002, -0.7117, -0.6883, 0.1405, -0.6619, 0.004045, -0.7496, -0.9337, -0.1254, -0.3355, -0.981, 0.1131, 0.1579, -0.03979, -0.9979, 0.05103, 0.04499, -0.9939, 0.1002, 0.005884, -0.9986, 0.05239, 0.0006884, -0.9545, 0.2981, 0.03252, -0.9637, 0.2651, 0.01866, -0.9689, 0.2468, 0.04499, -0.9939, 0.1002, 0.03425, -0.9507, 0.3084, 0.03054, -0.9801, 0.1961, -0.001482, -0.7139, 0.7002, 0.005884, -0.9986, 0.05239, 0.05508, -0.001063, 0.9985, 0.0006884, -0.9545, 0.2981, 0.03425, -0.9507, 0.3084, 0.03252, -0.9637, 0.2651, 0.0006884, -0.9545, 0.2981, 0.03054, -0.9801, 0.1961, 0.03425, -0.9507, 0.3084, -0.02797, -0.9808, 0.193, 0.04499, -0.9939, 0.1002, 0.03054, -0.9801, 0.1961, 0.03054, -0.9801, 0.1961, -0.03903, -0.9417, 0.3342, -0.02797, -0.9808, 0.193, -0.03903, -0.9417, 0.3342, 0.03054, -0.9801, 0.1961, 0.0006884, -0.9545, 0.2981, -0.03971, -0.9602, 0.2765, -0.03903, -0.9417, 0.3342, 0.0006884, -0.9545, 0.2981, 0.05508, -0.001063, 0.9985, 0.005884, -0.9986, 0.05239, 0.01292, -0.9983, 0.05601, -0.02797, -0.9808, 0.193, 0.005884, -0.9986, 0.05239, 0.04499, -0.9939, 0.1002, 0.01292, -0.9983, 0.05601, 0.005884, -0.9986, 0.05239, -0.02797, -0.9808, 0.193, 0.4597, -0.2614, 0.8487, 0.05508, -0.001063, 0.9985, 0.01292, -0.9983, 0.05601, -0.03971, -0.9602, 0.2765, 0.0006884, -0.9545, 0.2981, -0.03531, -0.9653, 0.2586, 0.9744, 0.0507, -0.2192, 0.2778, 0.9544, -0.109, 0.9734, 0.03692, 0.2263, 0.3523, 0.4677, -0.8106, 0.2778, 0.9544, -0.109, 0.9744, 0.0507, -0.2192, 0.9734, 0.03692, 0.2263, 0.2778, 0.9544, -0.109, 0.9632, -0.005327, 0.2689, 0.7832, -0.6139, 0.09896, -0.02797, -0.9808, 0.193, -0.03903, -0.9417, 0.3342, 0.01292, -0.9983, 0.05601, -0.02797, -0.9808, 0.193, 0.7832, -0.6139, 0.09896, 0.8938, 0.4484, 0.005684, 0.9632, -0.005327, 0.2689, 0.2778, 0.9544, -0.109, 0.6334, -0.7329, 0.2481, -0.03971, -0.9602, 0.2765, -0.03531, -0.9653, 0.2586, 0.593, -0.7632, 0.2566, -0.03903, -0.9417, 0.3342, -0.03971, -0.9602, 0.2765, 0.7832, -0.6139, 0.09896, -0.03903, -0.9417, 0.3342, 0.593, -0.7632, 0.2566, 0.3523, 0.4677, -0.8106, 0.8912, 0.4348, -0.1289, 0.2778, 0.9544, -0.109, 0.2778, 0.9544, -0.109, 0.7708, 0.6095, -0.1855, 0.8938, 0.4484, 0.005684, 0.6506, -0.7593, 0.01188, 0.01292, -0.9983, 0.05601, 0.7832, -0.6139, 0.09896, 0.3523, 0.4677, -0.8106, 0.9579, -0.1021, -0.2684, 0.8912, 0.4348, -0.1289, 0.6506, -0.7593, 0.01188, 0.4597, -0.2614, 0.8487, 0.01292, -0.9983, 0.05601, 0.593, -0.7632, 0.2566, -0.03971, -0.9602, 0.2765, 0.6334, -0.7329, 0.2481, 0.2778, 0.9544, -0.109, 0.8912, 0.4348, -0.1289, 0.7708, 0.6095, -0.1855, 0.7708, 0.6095, -0.1855, 0.8912, 0.4348, -0.1289, 0.593, -0.7632, 0.2566, 0.7708, 0.6095, -0.1855, 0.593, -0.7632, 0.2566, 0.6334, -0.7329, 0.2481, 0.8912, 0.4348, -0.1289, 0.7832, -0.6139, 0.09896, 0.593, -0.7632, 0.2566, 0.7708, 0.6095, -0.1855, 0.6334, -0.7329, 0.2481, 0.8938, 0.4484, 0.005684])] * 3)])

# ---- objects
ob_mesh_0 = bpy.data.objects.new('Mesh_0', me_mesh_0)

# ---- transforms, parenting, visibility, modifiers, constraints
ob_mesh_0.location = (0.0, 0.0, 1.125)
ob_mesh_0.rotation_mode = 'QUATERNION'
ob_mesh_0.rotation_quaternion = (1.0, 0.0, 0.0, 0.0)

# ---- collection membership
scene.collection.objects.link(ob_mesh_0)

# ---- scene / render settings (as saved in the file)
scene.frame_start = 1; scene.frame_end = 250; scene.frame_set(1)
scene.render.engine = 'BLENDER_EEVEE_NEXT'
scene.cycles.sampling_pattern = 'TABULATED_SOBOL'
scene.view_settings.view_transform = 'Filmic'
bpy.context.view_layer.update()

# ---- added for rendering (the .blend has no active camera and no usable light): camera, sun
cam_auto = bpy.data.cameras.new('AutoCamera')
cam_auto.lens = 50.0
cam_auto.sensor_width = 36.0
cam_auto.clip_end = 1000.0
ob_auto_camera = bpy.data.objects.new('AutoCamera', cam_auto)
scene.collection.objects.link(ob_auto_camera)
ob_auto_camera.location = (2.15928, -2.59216, 2.85441)
ob_auto_camera.rotation_euler = (1.09748, -7.21219e-08, 0.694738)
scene.camera = ob_auto_camera
light_auto_sun = bpy.data.lights.new('AutoSun', 'SUN')
light_auto_sun.energy = 3.0
light_auto_sun.angle = 0.0523599
ob_auto_sun = bpy.data.objects.new('AutoSun', light_auto_sun)
scene.collection.objects.link(ob_auto_sun)
ob_auto_sun.rotation_euler = (0.872665, 0.174533, 0.523599)
bpy.context.view_layer.update()
